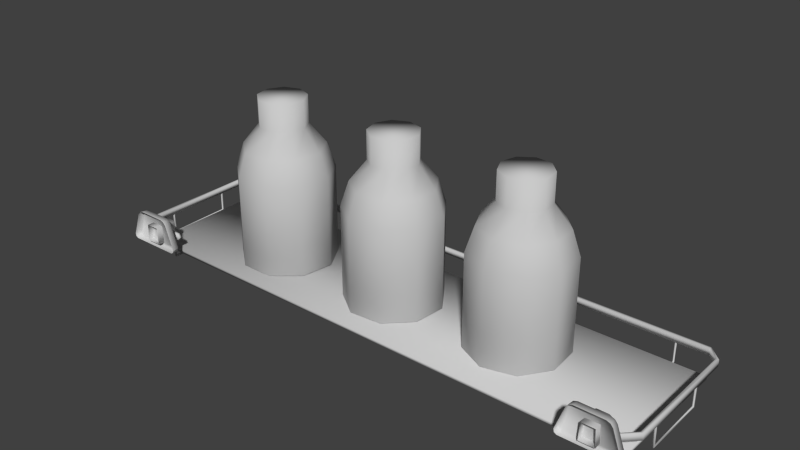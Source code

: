 # Source: BathroomDeco.blend  (saved by Blender 2.73.0; exported with 4.5.12 LTS)
import bpy
from mathutils import Matrix  # noqa: F401  (used for matrix-valued properties, if any)

bpy.ops.wm.read_factory_settings(use_empty=True)
scene = bpy.context.scene
scene.name = 'Scene'

# ---- collections
col_collection_1 = bpy.data.collections.new('Collection 1'); scene.collection.children.link(col_collection_1)

# ---- materials (node trees are filled in below, after node groups)
mat_material__88_006 = bpy.data.materials.new('Material #88.006')
mat_material__88_006.alpha_threshold = 0.0
mat_material__88_006.use_transparent_shadow = False
mat_material__88_006.diffuse_color = (0.588, 0.588, 0.588, 1.0)
mat_material__88_006.specular_color = (0.9, 0.9, 0.9)
mat_material__88_006.roughness = 0.5
mat_material__88_006.specular_intensity = 0.0
mat_material__88_000 = bpy.data.materials.new('Material #88.000')
mat_material__88_000.alpha_threshold = 0.0
mat_material__88_000.use_transparent_shadow = False
mat_material__88_000.diffuse_color = (0.588, 0.588, 0.588, 1.0)
mat_material__88_000.specular_color = (0.9, 0.9, 0.9)
mat_material__88_000.roughness = 0.5
mat_material__88_000.specular_intensity = 0.0
mat_material__88_001 = bpy.data.materials.new('Material #88.001')
mat_material__88_001.alpha_threshold = 0.0
mat_material__88_001.use_transparent_shadow = False
mat_material__88_001.diffuse_color = (0.588, 0.588, 0.588, 1.0)
mat_material__88_001.specular_color = (0.9, 0.9, 0.9)
mat_material__88_001.roughness = 0.5
mat_material__88_001.specular_intensity = 0.0
mat_material__88_002 = bpy.data.materials.new('Material #88.002')
mat_material__88_002.alpha_threshold = 0.0
mat_material__88_002.use_transparent_shadow = False
mat_material__88_002.diffuse_color = (0.588, 0.588, 0.588, 1.0)
mat_material__88_002.specular_color = (0.9, 0.9, 0.9)
mat_material__88_002.roughness = 0.5
mat_material__88_002.specular_intensity = 0.0

# ---- material node trees

# ---- world
world_world = bpy.data.worlds.new('World'); scene.world = world_world
world_world.color = (0.05088, 0.05088, 0.05088)
world_world.use_sun_shadow = False
world_world.sun_shadow_jitter_overblur = 0.0
world_world.cycles.sampling_method = 'MANUAL'
world_world.cycles.sample_map_resolution = 256

# ---- meshes
me_untitled_061 = bpy.data.meshes.new('Untitled.061')
me_untitled_061.from_pydata([(10.05, -2.922, -1.178), (10.17, -2.922, -1.02), (9.861, -2.922, -0.1597), (9.635, -2.922, -0.001073), (8.641, -2.922, -0.001075), (8.414, -2.922, -0.1598), (8.108, -2.922, -1.02), (8.225, -2.922, -1.178), (10.06, -3.161, -1.179), (10.17, -3.161, -1.019), (9.864, -3.161, -0.1581), (9.637, -3.161, 0.001758), (8.638, -3.161, 0.001758), (8.412, -3.161, -0.1581), (8.105, -3.161, -1.019), (8.217, -3.161, -1.179), (9.403, -2.388, -1.043), (9.403, -2.388, -0.4445), (9.335, -2.388, -0.3989), (8.928, -2.388, -0.3989), (8.86, -2.388, -0.4445), (8.86, -2.388, -1.045), (9.403, -3.161, -1.043), (9.369, -3.161, -0.4217), (8.894, -3.161, -0.4217), (8.86, -3.161, -1.045), (9.808, 2.746, -0.9147), (10.28, 2.276, -0.9147), (10.28, -2.202, -0.9147), (9.808, -2.672, -0.9147), (8.468, -2.672, -0.9147), (9.805, 2.646, -0.673), (10.18, 2.273, -0.673), (10.18, -2.199, -0.673), (9.805, -2.572, -0.673), (8.468, -2.572, -0.673), (9.808, 2.746, -0.673), (10.28, 2.276, -0.673), (10.28, -2.202, -0.673), (9.808, -2.672, -0.673), (8.468, -2.672, -0.673), (9.805, 2.646, -0.9147), (10.18, 2.273, -0.9147), (10.18, -2.199, -0.9147), (9.805, -2.572, -0.9147), (8.468, -2.572, -0.9147), (-9.32, 2.746, -0.9147), (-9.79, 2.276, -0.9147), (-9.79, -2.202, -0.9147), (-9.32, -2.672, -0.9147), (-7.98, -2.672, -0.9147), (-9.317, 2.646, -0.673), (-9.69, 2.273, -0.673), (-9.69, -2.199, -0.673), (-9.317, -2.572, -0.673), (-7.98, -2.572, -0.673), (-9.317, 2.646, -0.9147), (-9.69, 2.273, -0.9147), (-9.69, -2.199, -0.9147), (-9.317, -2.572, -0.9147), (-7.98, -2.572, -0.9147), (-7.98, -2.672, -0.673), (-9.32, -2.672, -0.673), (-9.79, -2.202, -0.673), (-9.79, 2.276, -0.673), (-9.32, 2.746, -0.673), (10.22, -1.418, -0.8908), (10.26, -1.39, -0.8908), (10.25, -1.345, -0.8908), (10.2, -1.345, -0.8908), (10.19, -1.39, -0.8908), (10.22, 1.028, -0.8781), (10.26, 1.0, -0.8781), (10.25, 0.9556, -0.8781), (10.2, 0.9556, -0.8781), (10.19, 1.0, -0.8781), (-9.738, -1.418, -0.8908), (-9.7, -1.39, -0.8908), (-9.714, -1.345, -0.8908), (-9.761, -1.345, -0.8908), (-9.776, -1.39, -0.8908), (-9.738, 1.028, -0.8781), (-9.7, 1.0, -0.8781), (-9.714, 0.9556, -0.8781), (-9.761, 0.9556, -0.8781), (-9.776, 1.0, -0.8781), (-8.188, -2.635, -0.8908), (-8.202, -2.59, -0.8908), (-8.249, -2.59, -0.8908), (-8.264, -2.635, -0.8908), (-8.188, 2.711, -0.8781), (-8.202, 2.666, -0.8781), (-8.249, 2.666, -0.8781), (-8.264, 2.711, -0.8781), (8.751, -2.635, -0.8908), (8.736, -2.59, -0.8908), (8.689, -2.59, -0.8908), (8.675, -2.635, -0.8908), (8.751, 2.711, -0.8781), (8.736, 2.666, -0.8781), (8.689, 2.666, -0.8781), (8.675, 2.711, -0.8781), (9.939, 2.416, -1.476), (-9.492, 2.416, -1.476), (-9.453, -2.408, -1.476), (9.9, -2.408, -1.476), (9.9, -2.408, -1.596), (-9.453, -2.408, -1.596), (-9.492, 2.416, -1.596), (9.939, 2.416, -1.596), (10.15, -3.161, -1.126), (10.15, -2.922, -1.126), (8.123, -3.161, -1.126), (8.127, -2.922, -1.126), (-9.622, -2.922, -1.178), (-9.74, -2.922, -1.02), (-9.434, -2.922, -0.1598), (-9.207, -2.922, -0.001075), (-8.213, -2.922, -0.001073), (-7.986, -2.922, -0.1597), (-7.68, -2.922, -1.02), (-7.798, -2.922, -1.178), (-7.789, -3.161, -1.179), (-7.699, -2.922, -1.126), (-7.695, -3.161, -1.126), (-7.677, -3.161, -1.019), (-7.984, -3.161, -0.1581), (-8.21, -3.161, 0.001758), (-9.209, -3.161, 0.001758), (-9.436, -3.161, -0.1581), (-9.743, -3.161, -1.019), (-9.721, -2.922, -1.126), (-9.724, -3.161, -1.126), (-9.63, -3.161, -1.179), (-8.444, -3.161, -1.043), (-8.444, -2.388, -1.043), (-8.445, -2.388, -0.4445), (-8.512, -2.388, -0.3989), (-8.479, -3.161, -0.4217), (-8.919, -2.388, -0.3989), (-8.987, -2.388, -0.4445), (-8.953, -3.161, -0.4217), (-8.988, -2.388, -1.045), (-8.988, -3.161, -1.045), (8.374, -2.672, -0.7938), (8.374, -2.571, -0.7938), (-7.886, -2.672, -0.7938), (-7.886, -2.571, -0.7938), (9.772, -2.922, -0.04736), (9.774, -3.161, -0.04536), (8.504, -2.922, -0.04738), (8.502, -3.161, -0.04536), (-8.076, -2.922, -0.04736), (-8.074, -3.161, -0.04536), (-9.344, -2.922, -0.04738), (-9.346, -3.161, -0.04536), (10.22, -1.418, -1.687), (10.26, -1.39, -1.66), (10.25, -1.345, -1.615), (10.2, -1.345, -1.615), (10.19, -1.39, -1.66), (-9.738, -1.418, -1.687), (-9.7, -1.39, -1.66), (-9.714, -1.345, -1.615), (-9.761, -1.345, -1.615), (-9.776, -1.39, -1.66), (-8.188, -2.635, -1.66), (-8.202, -2.59, -1.615), (-8.249, -2.59, -1.615), (-8.264, -2.635, -1.66), (8.751, -2.635, -1.66), (8.736, -2.59, -1.615), (8.689, -2.59, -1.615), (8.675, -2.635, -1.66), (10.22, 1.028, -1.688), (10.26, 1.0, -1.66), (10.25, 0.9555, -1.615), (10.2, 0.9555, -1.615), (10.19, 1.0, -1.66), (-9.738, 1.028, -1.688), (-9.7, 1.0, -1.66), (-9.714, 0.9555, -1.615), (-9.761, 0.9555, -1.615), (-9.776, 1.0, -1.66), (-8.188, 2.711, -1.66), (-8.202, 2.666, -1.615), (-8.249, 2.666, -1.615), (-8.264, 2.711, -1.66), (8.751, 2.711, -1.66), (8.736, 2.666, -1.615), (8.689, 2.666, -1.615), (8.675, 2.711, -1.66)], [], [(5, 150, 4), (5, 4, 3), (3, 148, 2), (3, 2, 1), (5, 3, 1), (1, 111, 0), (1, 0, 7), (5, 1, 7), (7, 113, 6), (5, 7, 6), (110, 8, 0), (0, 111, 110), (2, 10, 9), (9, 1, 2), (10, 2, 148), (148, 149, 10), (4, 12, 11), (11, 3, 4), (12, 4, 150), (150, 151, 12), (6, 14, 13), (13, 5, 6), (112, 14, 6), (6, 113, 112), (0, 8, 15), (15, 7, 0), (23, 22, 16), (16, 17, 23), (17, 18, 23), (24, 23, 18), (18, 19, 24), (19, 20, 24), (25, 24, 20), (20, 21, 25), (18, 17, 16), (18, 16, 21), (18, 21, 20), (18, 20, 19), (25, 21, 16), (16, 22, 25), (37, 27, 26), (26, 36, 37), (38, 28, 27), (27, 37, 38), (39, 29, 28), (28, 38, 39), (29, 39, 40), (29, 40, 144), (29, 144, 30), (42, 32, 31), (31, 41, 42), (42, 43, 33), (33, 32, 42), (44, 34, 33), (33, 43, 44), (44, 45, 145), (44, 145, 35), (44, 35, 34), (41, 26, 27), (27, 42, 41), (42, 27, 28), (28, 43, 42), (44, 43, 28), (28, 29, 44), (44, 29, 30), (30, 45, 44), (35, 40, 39), (39, 34, 35), (39, 38, 33), (33, 34, 39), (33, 38, 37), (37, 32, 33), (32, 37, 36), (36, 31, 32), (31, 36, 65), (65, 51, 31), (40, 35, 145), (145, 144, 40), (56, 46, 26), (26, 41, 56), (46, 65, 36), (36, 26, 46), (46, 47, 64), (64, 65, 46), (47, 48, 63), (63, 64, 47), (48, 49, 62), (62, 63, 48), (49, 50, 146), (49, 146, 61), (49, 61, 62), (51, 52, 57), (57, 56, 51), (57, 52, 53), (53, 58, 57), (58, 53, 54), (54, 59, 58), (59, 54, 55), (59, 55, 147), (59, 147, 60), (47, 46, 56), (56, 57, 47), (57, 58, 48), (48, 47, 57), (49, 48, 58), (58, 59, 49), (59, 60, 50), (50, 49, 59), (55, 54, 62), (62, 61, 55), (63, 62, 54), (54, 53, 63), (53, 52, 64), (64, 63, 53), (65, 64, 52), (52, 51, 65), (147, 55, 61), (61, 146, 147), (41, 31, 51), (51, 56, 41), (157, 67, 66), (66, 156, 157), (158, 68, 67), (67, 157, 158), (159, 69, 68), (68, 158, 159), (160, 70, 69), (69, 159, 160), (156, 66, 70), (70, 160, 156), (77, 76, 161), (161, 162, 77), (78, 77, 162), (162, 163, 78), (79, 78, 163), (163, 164, 79), (165, 80, 79), (79, 164, 165), (161, 76, 80), (80, 165, 161), (86, 89, 169), (169, 166, 86), (87, 86, 166), (166, 167, 87), (88, 87, 167), (167, 168, 88), (169, 89, 88), (88, 168, 169), (94, 97, 173), (173, 170, 94), (95, 94, 170), (170, 171, 95), (96, 95, 171), (171, 172, 96), (173, 97, 96), (96, 172, 173), (104, 105, 102), (102, 103, 104), (106, 107, 108), (108, 109, 106), (106, 109, 102), (102, 105, 106), (107, 106, 105), (105, 104, 107), (104, 103, 108), (108, 107, 104), (103, 102, 109), (109, 108, 103), (110, 111, 1), (1, 9, 110), (112, 113, 7), (7, 15, 112), (116, 154, 117), (116, 117, 118), (118, 152, 119), (118, 119, 120), (116, 118, 120), (120, 123, 121), (120, 121, 114), (116, 120, 114), (114, 131, 115), (116, 114, 115), (124, 122, 121), (121, 123, 124), (119, 126, 125), (125, 120, 119), (126, 119, 152), (152, 153, 126), (117, 128, 127), (127, 118, 117), (117, 154, 155), (155, 128, 117), (115, 130, 129), (129, 116, 115), (132, 130, 115), (115, 131, 132), (121, 122, 133), (133, 114, 121), (138, 134, 135), (135, 136, 138), (136, 137, 138), (141, 138, 137), (137, 139, 141), (139, 140, 141), (143, 141, 140), (140, 142, 143), (137, 136, 135), (137, 135, 142), (137, 142, 140), (137, 140, 139), (143, 142, 135), (135, 134, 143), (124, 123, 120), (120, 125, 124), (132, 131, 114), (114, 133, 132), (144, 145, 45), (45, 30, 144), (147, 146, 50), (50, 60, 147), (3, 11, 149), (149, 148, 3), (5, 13, 151), (151, 150, 5), (118, 127, 153), (153, 152, 118), (116, 129, 155), (155, 154, 116), (157, 156, 174), (174, 175, 157), (158, 157, 175), (175, 176, 158), (159, 158, 176), (176, 177, 159), (178, 160, 159), (159, 177, 178), (156, 160, 178), (178, 174, 156), (162, 161, 179), (179, 180, 162), (163, 162, 180), (180, 181, 163), (164, 163, 181), (181, 182, 164), (183, 165, 164), (164, 182, 183), (161, 165, 183), (183, 179, 161), (166, 169, 187), (187, 184, 166), (167, 166, 184), (184, 185, 167), (168, 167, 185), (185, 186, 168), (187, 169, 168), (168, 186, 187), (170, 173, 191), (191, 188, 170), (171, 170, 188), (188, 189, 171), (172, 171, 189), (189, 190, 172), (191, 173, 172), (172, 190, 191), (72, 175, 174), (174, 71, 72), (73, 176, 175), (175, 72, 73), (177, 176, 73), (73, 74, 177), (178, 177, 74), (74, 75, 178), (174, 178, 75), (75, 71, 174), (82, 180, 179), (179, 81, 82), (83, 181, 180), (180, 82, 83), (182, 181, 83), (83, 84, 182), (183, 182, 84), (84, 85, 183), (179, 183, 85), (85, 81, 179), (187, 93, 90), (90, 184, 187), (91, 185, 184), (184, 90, 91), (186, 185, 91), (91, 92, 186), (187, 186, 92), (92, 93, 187), (191, 101, 98), (98, 188, 191), (99, 189, 188), (188, 98, 99), (190, 189, 99), (99, 100, 190), (191, 190, 100), (100, 101, 191)])
me_untitled_061.polygons.foreach_set('use_smooth', [True] * 300)
_uv = me_untitled_061.uv_layers.new(name='UVChannel_1')
_uv.uv.foreach_set('vector', [0.3104, 0.3056, 0.3173, 0.3143, 0.3279, 0.3178, 0.3104, 0.3056, 0.3279, 0.3178, 0.4046, 0.3178, 0.4046, 0.3178, 0.4152, 0.3143, 0.4221, 0.3056, 0.4046, 0.3178, 0.4221, 0.3056, 0.4458, 0.2391, 0.3104, 0.3056, 0.4046, 0.3178, 0.4458, 0.2391, 0.4458, 0.2391, 0.4443, 0.231, 0.4364, 0.2268, 0.4458, 0.2391, 0.4364, 0.2268, 0.2961, 0.2268, 0.3104, 0.3056, 0.4458, 0.2391, 0.2961, 0.2268, 0.2961, 0.2268, 0.2882, 0.231, 0.2867, 0.2391, 0.3104, 0.3056, 0.2961, 0.2268, 0.2867, 0.2391, 0.4415, 0.2076, 0.4365, 0.2076, 0.4364, 0.2268, 0.4364, 0.2268, 0.4415, 0.2268, 0.4415, 0.2076, 0.506, 0.2268, 0.506, 0.2076, 0.4478, 0.2076, 0.4478, 0.2076, 0.4478, 0.2268, 0.506, 0.2268, 0.506, 0.2076, 0.506, 0.2268, 0.497, 0.2268, 0.497, 0.2268, 0.497, 0.2076, 0.506, 0.2076, 0.4218, 0.2268, 0.4218, 0.2076, 0.4883, 0.2076, 0.4883, 0.2076, 0.4883, 0.2268, 0.4218, 0.2268, 0.4218, 0.2076, 0.4218, 0.2268, 0.4131, 0.2268, 0.4131, 0.2268, 0.4131, 0.2076, 0.4218, 0.2076, 0.3459, 0.2268, 0.346, 0.2076, 0.4041, 0.2076, 0.4041, 0.2076, 0.4041, 0.2268, 0.3459, 0.2268, 0.291, 0.2076, 0.2847, 0.2076, 0.2847, 0.2268, 0.2847, 0.2268, 0.2911, 0.2268, 0.291, 0.2076, 0.4364, 0.2268, 0.4365, 0.2076, 0.296, 0.2076, 0.296, 0.2076, 0.2961, 0.2268, 0.4364, 0.2268, 0.4761, 0.253, 0.4761, 0.3017, 0.5456, 0.3017, 0.5456, 0.3017, 0.5456, 0.2497, 0.4761, 0.253, 0.5456, 0.2497, 0.5456, 0.2563, 0.4761, 0.253, 0.4761, 0.2947, 0.4761, 0.253, 0.5456, 0.2563, 0.5456, 0.2563, 0.5456, 0.2914, 0.4761, 0.2947, 0.5456, 0.2914, 0.5456, 0.298, 0.4761, 0.2947, 0.4761, 0.3499, 0.4761, 0.2947, 0.5456, 0.298, 0.5456, 0.298, 0.5456, 0.3499, 0.4761, 0.3499, 0.5515, 0.2458, 0.5456, 0.2497, 0.5456, 0.3017, 0.5515, 0.2458, 0.5456, 0.3017, 0.5937, 0.3017, 0.5515, 0.2458, 0.5937, 0.3017, 0.5937, 0.2486, 0.5515, 0.2458, 0.5937, 0.2486, 0.5891, 0.2458, 0.4761, 0.3452, 0.5456, 0.3452, 0.5456, 0.3017, 0.5456, 0.3017, 0.4761, 0.3017, 0.4761, 0.3452, 0.03197, 0.9546, 0.0201, 0.9546, 0.0201, 0.9782, 0.0201, 0.9782, 0.03193, 0.9782, 0.03197, 0.9546, 0.02013, 0.7416, 0.03187, 0.7416, 0.03197, 0.9546, 0.03197, 0.9546, 0.0201, 0.9546, 0.02013, 0.7416, 0.05543, 0.9546, 0.04364, 0.9546, 0.04364, 0.9782, 0.04364, 0.9782, 0.05542, 0.9782, 0.05543, 0.9546, 0.04364, 0.9546, 0.05543, 0.9546, 0.05543, 0.8935, 0.04364, 0.9546, 0.05543, 0.8935, 0.04953, 0.8935, 0.04364, 0.9546, 0.04953, 0.8935, 0.04364, 0.8935, 0.004058, 0.9546, 0.01427, 0.9546, 0.01427, 0.9782, 0.01427, 0.9782, 0.004058, 0.9782, 0.004058, 0.9546, 0.004058, 0.9546, 0.004058, 0.7416, 0.01427, 0.7416, 0.01427, 0.7416, 0.01427, 0.9546, 0.004058, 0.9546, 0.07392, 0.9546, 0.06132, 0.9546, 0.06132, 0.9782, 0.06132, 0.9782, 0.07391, 0.9782, 0.07392, 0.9546, 0.07392, 0.9546, 0.07392, 0.8935, 0.06762, 0.8935, 0.07392, 0.9546, 0.06762, 0.8935, 0.06132, 0.8935, 0.07392, 0.9546, 0.06132, 0.8935, 0.06132, 0.9546, 0.03764, 0.9782, 0.03193, 0.9782, 0.03197, 0.9546, 0.03197, 0.9546, 0.03777, 0.9546, 0.03764, 0.9782, 0.03777, 0.9546, 0.03197, 0.9546, 0.03187, 0.7416, 0.03187, 0.7416, 0.03777, 0.7416, 0.03777, 0.9546, 0.03777, 0.9546, 0.03764, 0.9782, 0.04364, 0.9782, 0.04364, 0.9782, 0.04364, 0.9546, 0.03777, 0.9546, 0.03777, 0.9546, 0.04364, 0.9546, 0.04364, 0.8935, 0.04364, 0.8935, 0.03777, 0.8935, 0.03777, 0.9546, 0.06132, 0.8935, 0.05543, 0.8935, 0.05543, 0.9546, 0.05543, 0.9546, 0.06132, 0.9546, 0.06132, 0.8935, 0.05543, 0.9546, 0.05542, 0.9782, 0.06132, 0.9782, 0.06132, 0.9782, 0.06132, 0.9546, 0.05543, 0.9546, 0.01427, 0.7416, 0.02013, 0.7416, 0.0201, 0.9546, 0.0201, 0.9546, 0.01427, 0.9546, 0.01427, 0.7416, 0.01427, 0.9546, 0.0201, 0.9546, 0.0201, 0.9782, 0.0201, 0.9782, 0.01427, 0.9782, 0.01427, 0.9546, 0.04986, 0.2169, 0.05587, 0.2169, 0.05587, 0.8015, 0.05587, 0.8015, 0.04986, 0.8015, 0.04986, 0.2169, 0.05543, 0.8935, 0.06132, 0.8935, 0.06133, 0.8865, 0.06133, 0.8865, 0.05543, 0.8865, 0.05543, 0.8935, 0.07392, 0.8015, 0.06787, 0.8015, 0.06787, 0.2169, 0.06787, 0.2169, 0.07392, 0.2169, 0.07392, 0.8015, 0.06787, 0.8015, 0.05587, 0.8015, 0.05587, 0.2169, 0.05587, 0.2169, 0.06787, 0.2169, 0.06787, 0.8015, 0.03193, 0.9782, 0.03197, 0.9546, 0.0201, 0.9546, 0.0201, 0.9546, 0.0201, 0.9782, 0.03193, 0.9782, 0.03197, 0.9546, 0.03187, 0.7416, 0.02013, 0.7416, 0.02013, 0.7416, 0.0201, 0.9546, 0.03197, 0.9546, 0.04364, 0.9782, 0.04364, 0.9546, 0.05543, 0.9546, 0.05543, 0.9546, 0.05542, 0.9782, 0.04364, 0.9782, 0.04364, 0.9546, 0.04364, 0.8935, 0.04953, 0.8935, 0.04364, 0.9546, 0.04953, 0.8935, 0.05543, 0.8935, 0.04364, 0.9546, 0.05543, 0.8935, 0.05543, 0.9546, 0.01427, 0.9782, 0.01427, 0.9546, 0.004058, 0.9546, 0.004058, 0.9546, 0.004058, 0.9782, 0.01427, 0.9782, 0.004058, 0.9546, 0.01427, 0.9546, 0.01427, 0.7416, 0.01427, 0.7416, 0.004058, 0.7416, 0.004058, 0.9546, 0.07391, 0.9782, 0.06132, 0.9782, 0.06132, 0.9546, 0.06132, 0.9546, 0.07392, 0.9546, 0.07391, 0.9782, 0.07392, 0.9546, 0.06132, 0.9546, 0.06132, 0.8935, 0.07392, 0.9546, 0.06132, 0.8935, 0.06762, 0.8935, 0.07392, 0.9546, 0.06762, 0.8935, 0.07392, 0.8935, 0.03197, 0.9546, 0.03193, 0.9782, 0.03764, 0.9782, 0.03764, 0.9782, 0.03777, 0.9546, 0.03197, 0.9546, 0.03777, 0.9546, 0.03777, 0.7416, 0.03187, 0.7416, 0.03187, 0.7416, 0.03197, 0.9546, 0.03777, 0.9546, 0.04364, 0.9546, 0.04364, 0.9782, 0.03764, 0.9782, 0.03764, 0.9782, 0.03777, 0.9546, 0.04364, 0.9546, 0.03777, 0.9546, 0.03777, 0.8935, 0.04364, 0.8935, 0.04364, 0.8935, 0.04364, 0.9546, 0.03777, 0.9546, 0.06132, 0.8935, 0.06132, 0.9546, 0.05543, 0.9546, 0.05543, 0.9546, 0.05543, 0.8935, 0.06132, 0.8935, 0.05542, 0.9782, 0.05543, 0.9546, 0.06132, 0.9546, 0.06132, 0.9546, 0.06132, 0.9782, 0.05542, 0.9782, 0.01427, 0.7416, 0.01427, 0.9546, 0.0201, 0.9546, 0.0201, 0.9546, 0.02013, 0.7416, 0.01427, 0.7416, 0.0201, 0.9782, 0.0201, 0.9546, 0.01427, 0.9546, 0.01427, 0.9546, 0.01427, 0.9782, 0.0201, 0.9782, 0.06133, 0.8865, 0.06132, 0.8935, 0.05543, 0.8935, 0.05543, 0.8935, 0.05543, 0.8865, 0.06133, 0.8865, 0.03777, 0.2169, 0.04986, 0.2169, 0.04986, 0.8015, 0.04986, 0.8015, 0.03777, 0.8015, 0.03777, 0.2169, 0.01079, 0.3088, 0.0108, 0.2075, 0.004058, 0.2075, 0.004058, 0.2075, 0.004058, 0.3088, 0.01079, 0.3088, 0.01753, 0.3088, 0.01754, 0.2075, 0.0108, 0.2075, 0.0108, 0.2075, 0.01079, 0.3088, 0.01753, 0.3088, 0.02426, 0.3088, 0.02428, 0.2075, 0.01754, 0.2075, 0.01754, 0.2075, 0.01753, 0.3088, 0.02426, 0.3088, 0.031, 0.3088, 0.03102, 0.2075, 0.02428, 0.2075, 0.02428, 0.2075, 0.02426, 0.3088, 0.031, 0.3088, 0.03773, 0.3088, 0.03777, 0.2075, 0.03102, 0.2075, 0.03102, 0.2075, 0.031, 0.3088, 0.03773, 0.3088, 0.0108, 0.2075, 0.004058, 0.2075, 0.004058, 0.3088, 0.004058, 0.3088, 0.01079, 0.3088, 0.0108, 0.2075, 0.01754, 0.2075, 0.0108, 0.2075, 0.01079, 0.3088, 0.01079, 0.3088, 0.01753, 0.3088, 0.01754, 0.2075, 0.02428, 0.2075, 0.01754, 0.2075, 0.01753, 0.3088, 0.01753, 0.3088, 0.02426, 0.3088, 0.02428, 0.2075, 0.031, 0.3088, 0.03102, 0.2075, 0.02428, 0.2075, 0.02428, 0.2075, 0.02426, 0.3088, 0.031, 0.3088, 0.03773, 0.3088, 0.03777, 0.2075, 0.03102, 0.2075, 0.03102, 0.2075, 0.031, 0.3088, 0.03773, 0.3088, 0.08073, 0.2075, 0.07181, 0.2075, 0.07181, 0.3052, 0.07181, 0.3052, 0.08073, 0.3088, 0.08073, 0.2075, 0.08726, 0.2075, 0.08073, 0.2075, 0.08073, 0.3088, 0.08073, 0.3088, 0.08726, 0.3088, 0.08726, 0.2075, 0.09379, 0.2075, 0.08726, 0.2075, 0.08726, 0.3088, 0.08726, 0.3088, 0.09379, 0.3088, 0.09379, 0.2075, 0.1003, 0.3088, 0.1003, 0.2075, 0.09379, 0.2075, 0.09379, 0.2075, 0.09379, 0.3088, 0.1003, 0.3088, 0.08073, 0.2075, 0.07181, 0.2075, 0.07181, 0.3052, 0.07181, 0.3052, 0.08073, 0.3088, 0.08073, 0.2075, 0.08726, 0.2075, 0.08073, 0.2075, 0.08073, 0.3088, 0.08073, 0.3088, 0.08726, 0.3088, 0.08726, 0.2075, 0.09379, 0.2075, 0.08726, 0.2075, 0.08726, 0.3088, 0.08726, 0.3088, 0.09379, 0.3088, 0.09379, 0.2075, 0.1003, 0.3088, 0.1003, 0.2075, 0.09379, 0.2075, 0.09379, 0.2075, 0.09379, 0.3088, 0.1003, 0.3088, 0.2627, 0.7778, 0.2627, 0.2154, 0.1224, 0.2142, 0.1224, 0.2142, 0.1224, 0.779, 0.2627, 0.7778, 0.1213, 0.7778, 0.1213, 0.2154, 0.2615, 0.2142, 0.2615, 0.2142, 0.2615, 0.779, 0.1213, 0.7778, 0.1213, 0.779, 0.2615, 0.779, 0.2615, 0.7825, 0.2615, 0.7825, 0.1213, 0.7825, 0.1213, 0.779, 0.1213, 0.2154, 0.1213, 0.7778, 0.1178, 0.7778, 0.1178, 0.7778, 0.1178, 0.2154, 0.1213, 0.2154, 0.2627, 0.779, 0.1224, 0.779, 0.1224, 0.7825, 0.1224, 0.7825, 0.2627, 0.7825, 0.2627, 0.779, 0.1213, 0.779, 0.1213, 0.2142, 0.1178, 0.2142, 0.1178, 0.2142, 0.1178, 0.779, 0.1213, 0.779, 0.4415, 0.2076, 0.4415, 0.2268, 0.4478, 0.2268, 0.4478, 0.2268, 0.4478, 0.2076, 0.4415, 0.2076, 0.291, 0.2076, 0.2911, 0.2268, 0.2961, 0.2268, 0.2961, 0.2268, 0.296, 0.2076, 0.291, 0.2076, 0.3104, 0.3056, 0.3173, 0.3143, 0.3279, 0.3178, 0.3104, 0.3056, 0.3279, 0.3178, 0.4046, 0.3178, 0.4046, 0.3178, 0.4152, 0.3143, 0.4221, 0.3056, 0.4046, 0.3178, 0.4221, 0.3056, 0.4458, 0.2391, 0.3104, 0.3056, 0.4046, 0.3178, 0.4458, 0.2391, 0.4458, 0.2391, 0.4443, 0.231, 0.4364, 0.2268, 0.4458, 0.2391, 0.4364, 0.2268, 0.2961, 0.2268, 0.3104, 0.3056, 0.4458, 0.2391, 0.2961, 0.2268, 0.2961, 0.2268, 0.2882, 0.231, 0.2867, 0.2391, 0.3104, 0.3056, 0.2961, 0.2268, 0.2867, 0.2391, 0.4415, 0.2076, 0.4365, 0.2076, 0.4364, 0.2268, 0.4364, 0.2268, 0.4415, 0.2268, 0.4415, 0.2076, 0.506, 0.2268, 0.506, 0.2076, 0.4478, 0.2076, 0.4478, 0.2076, 0.4478, 0.2268, 0.506, 0.2268, 0.506, 0.2076, 0.506, 0.2268, 0.497, 0.2268, 0.497, 0.2268, 0.497, 0.2076, 0.506, 0.2076, 0.4218, 0.2268, 0.4218, 0.2076, 0.4883, 0.2076, 0.4883, 0.2076, 0.4883, 0.2268, 0.4218, 0.2268, 0.4218, 0.2268, 0.4131, 0.2268, 0.4131, 0.2076, 0.4131, 0.2076, 0.4218, 0.2076, 0.4218, 0.2268, 0.3459, 0.2268, 0.346, 0.2076, 0.4041, 0.2076, 0.4041, 0.2076, 0.4041, 0.2268, 0.3459, 0.2268, 0.291, 0.2076, 0.2847, 0.2076, 0.2847, 0.2268, 0.2847, 0.2268, 0.2911, 0.2268, 0.291, 0.2076, 0.4364, 0.2268, 0.4365, 0.2076, 0.296, 0.2076, 0.296, 0.2076, 0.2961, 0.2268, 0.4364, 0.2268, 0.4761, 0.253, 0.4761, 0.3017, 0.5456, 0.3017, 0.5456, 0.3017, 0.5456, 0.2497, 0.4761, 0.253, 0.5456, 0.2497, 0.5456, 0.2563, 0.4761, 0.253, 0.4761, 0.2947, 0.4761, 0.253, 0.5456, 0.2563, 0.5456, 0.2563, 0.5456, 0.2914, 0.4761, 0.2947, 0.5456, 0.2914, 0.5456, 0.298, 0.4761, 0.2947, 0.4761, 0.3499, 0.4761, 0.2947, 0.5456, 0.298, 0.5456, 0.298, 0.5456, 0.3499, 0.4761, 0.3499, 0.5515, 0.2458, 0.5456, 0.2497, 0.5456, 0.3017, 0.5515, 0.2458, 0.5456, 0.3017, 0.5937, 0.3017, 0.5515, 0.2458, 0.5937, 0.3017, 0.5937, 0.2486, 0.5515, 0.2458, 0.5937, 0.2486, 0.5891, 0.2458, 0.4761, 0.3452, 0.5456, 0.3452, 0.5456, 0.3017, 0.5456, 0.3017, 0.4761, 0.3017, 0.4761, 0.3452, 0.4415, 0.2076, 0.4415, 0.2268, 0.4478, 0.2268, 0.4478, 0.2268, 0.4478, 0.2076, 0.4415, 0.2076, 0.291, 0.2076, 0.2911, 0.2268, 0.2961, 0.2268, 0.2961, 0.2268, 0.296, 0.2076, 0.291, 0.2076, 0.05543, 0.8865, 0.06133, 0.8865, 0.06135, 0.8795, 0.06135, 0.8795, 0.05544, 0.8795, 0.05543, 0.8865, 0.06133, 0.8865, 0.05543, 0.8865, 0.05544, 0.8795, 0.05544, 0.8795, 0.06135, 0.8795, 0.06133, 0.8865, 0.4883, 0.2268, 0.4883, 0.2076, 0.497, 0.2076, 0.497, 0.2076, 0.497, 0.2268, 0.4883, 0.2268, 0.4041, 0.2268, 0.4041, 0.2076, 0.4131, 0.2076, 0.4131, 0.2076, 0.4131, 0.2268, 0.4041, 0.2268, 0.4883, 0.2268, 0.4883, 0.2076, 0.497, 0.2076, 0.497, 0.2076, 0.497, 0.2268, 0.4883, 0.2268, 0.4041, 0.2268, 0.4041, 0.2076, 0.4131, 0.2076, 0.4131, 0.2076, 0.4131, 0.2268, 0.4041, 0.2268, 0.01079, 0.3088, 0.004058, 0.3088, 0.004058, 0.6293, 0.004058, 0.6293, 0.0108, 0.6293, 0.01079, 0.3088, 0.01753, 0.3088, 0.01079, 0.3088, 0.0108, 0.6293, 0.0108, 0.6293, 0.01754, 0.6293, 0.01753, 0.3088, 0.02426, 0.3088, 0.01753, 0.3088, 0.01754, 0.6293, 0.01754, 0.6293, 0.02428, 0.6293, 0.02426, 0.3088, 0.03102, 0.6293, 0.031, 0.3088, 0.02426, 0.3088, 0.02426, 0.3088, 0.02428, 0.6293, 0.03102, 0.6293, 0.03773, 0.3088, 0.031, 0.3088, 0.03102, 0.6293, 0.03102, 0.6293, 0.03777, 0.6293, 0.03773, 0.3088, 0.01079, 0.3088, 0.004058, 0.3088, 0.004058, 0.6293, 0.004058, 0.6293, 0.0108, 0.6293, 0.01079, 0.3088, 0.01753, 0.3088, 0.01079, 0.3088, 0.0108, 0.6293, 0.0108, 0.6293, 0.01754, 0.6293, 0.01753, 0.3088, 0.02426, 0.3088, 0.01753, 0.3088, 0.01754, 0.6293, 0.01754, 0.6293, 0.02428, 0.6293, 0.02426, 0.3088, 0.03102, 0.6293, 0.031, 0.3088, 0.02426, 0.3088, 0.02426, 0.3088, 0.02428, 0.6293, 0.03102, 0.6293, 0.03773, 0.3088, 0.031, 0.3088, 0.03102, 0.6293, 0.03102, 0.6293, 0.03777, 0.6293, 0.03773, 0.3088, 0.1089, 0.3108, 0.1003, 0.3088, 0.1003, 0.8809, 0.1003, 0.8809, 0.1089, 0.8771, 0.1089, 0.3108, 0.08726, 0.3088, 0.08073, 0.3088, 0.08073, 0.8809, 0.08073, 0.8809, 0.08726, 0.8809, 0.08726, 0.3088, 0.09379, 0.3088, 0.08726, 0.3088, 0.08726, 0.8809, 0.08726, 0.8809, 0.09379, 0.8809, 0.09379, 0.3088, 0.1003, 0.8809, 0.1003, 0.3088, 0.09379, 0.3088, 0.09379, 0.3088, 0.09379, 0.8809, 0.1003, 0.8809, 0.1089, 0.3108, 0.1003, 0.3088, 0.1003, 0.8809, 0.1003, 0.8809, 0.1089, 0.8771, 0.1089, 0.3108, 0.08726, 0.3088, 0.08073, 0.3088, 0.08073, 0.8809, 0.08073, 0.8809, 0.08726, 0.8809, 0.08726, 0.3088, 0.09379, 0.3088, 0.08726, 0.3088, 0.08726, 0.8809, 0.08726, 0.8809, 0.09379, 0.8809, 0.09379, 0.3088, 0.1003, 0.8809, 0.1003, 0.3088, 0.09379, 0.3088, 0.09379, 0.3088, 0.09379, 0.8809, 0.1003, 0.8809, 0.01161, 0.7323, 0.0108, 0.6293, 0.004058, 0.6293, 0.004058, 0.6293, 0.004058, 0.7323, 0.01161, 0.7323, 0.01814, 0.7323, 0.01754, 0.6293, 0.0108, 0.6293, 0.0108, 0.6293, 0.01161, 0.7323, 0.01814, 0.7323, 0.02428, 0.6293, 0.01754, 0.6293, 0.01814, 0.7323, 0.01814, 0.7323, 0.02467, 0.7323, 0.02428, 0.6293, 0.03102, 0.6293, 0.02428, 0.6293, 0.02467, 0.7323, 0.02467, 0.7323, 0.0312, 0.7323, 0.03102, 0.6293, 0.03777, 0.6293, 0.03102, 0.6293, 0.0312, 0.7323, 0.0312, 0.7323, 0.03777, 0.7323, 0.03777, 0.6293, 0.01161, 0.7323, 0.0108, 0.6293, 0.004058, 0.6293, 0.004058, 0.6293, 0.004058, 0.7323, 0.01161, 0.7323, 0.01814, 0.7323, 0.01754, 0.6293, 0.0108, 0.6293, 0.0108, 0.6293, 0.01161, 0.7323, 0.01814, 0.7323, 0.02428, 0.6293, 0.01754, 0.6293, 0.01814, 0.7323, 0.01814, 0.7323, 0.02467, 0.7323, 0.02428, 0.6293, 0.03102, 0.6293, 0.02428, 0.6293, 0.02467, 0.7323, 0.02467, 0.7323, 0.0312, 0.7323, 0.03102, 0.6293, 0.03777, 0.6293, 0.03102, 0.6293, 0.0312, 0.7323, 0.0312, 0.7323, 0.03777, 0.7323, 0.03777, 0.6293, 0.1003, 0.8809, 0.1003, 0.984, 0.1089, 0.984, 0.1089, 0.984, 0.1089, 0.8844, 0.1003, 0.8809, 0.08726, 0.984, 0.08726, 0.8809, 0.08073, 0.8809, 0.08073, 0.8809, 0.08073, 0.984, 0.08726, 0.984, 0.09379, 0.8809, 0.08726, 0.8809, 0.08726, 0.984, 0.08726, 0.984, 0.09379, 0.984, 0.09379, 0.8809, 0.1003, 0.8809, 0.09379, 0.8809, 0.09379, 0.984, 0.09379, 0.984, 0.1003, 0.984, 0.1003, 0.8809, 0.1003, 0.8809, 0.1003, 0.984, 0.1089, 0.984, 0.1089, 0.984, 0.1089, 0.8844, 0.1003, 0.8809, 0.08726, 0.984, 0.08726, 0.8809, 0.08073, 0.8809, 0.08073, 0.8809, 0.08073, 0.984, 0.08726, 0.984, 0.09379, 0.8809, 0.08726, 0.8809, 0.08726, 0.984, 0.08726, 0.984, 0.09379, 0.984, 0.09379, 0.8809, 0.1003, 0.8809, 0.09379, 0.8809, 0.09379, 0.984, 0.09379, 0.984, 0.1003, 0.984, 0.1003, 0.8809])
me_untitled_061.materials.append(mat_material__88_006)
me_untitled_061.use_remesh_preserve_volume = False
me_untitled_061.use_remesh_preserve_attributes = False
me_untitled_061.use_mirror_vertex_groups = False
me_untitled_061.update()
me_untitled_000 = bpy.data.meshes.new('Untitled.000')
me_untitled_000.from_pydata([(-1.326, 0.9382, -2.184), (-1.617, -0.1364, -2.184), (-1.618, -0.1364, 0.8992), (-1.326, 0.9384, 0.8992), (-1.15, -1.147, -2.184), (-1.15, -1.147, 0.8992), (-0.1426, -1.621, -2.184), (-0.1426, -1.622, 0.8992), (0.934, -1.337, -2.184), (0.9342, -1.337, 0.8992), (1.576, -0.4266, -2.184), (1.576, -0.4267, 0.8992), (1.482, 0.683, -2.184), (1.483, 0.6831, 0.8992), (0.6977, 1.473, -2.184), (0.6978, 1.473, 0.8992), (-0.4113, 1.574, -2.184), (-0.4113, 1.574, 0.8992), (-0.7273, 0.5163, 2.454), (-0.2242, 0.866, 2.454), (-0.8879, -0.07506, 2.454), (-0.6308, -0.6313, 2.454), (-0.07632, -0.8921, 2.454), (0.5161, -0.7355, 2.454), (0.8692, -0.2348, 2.454), (0.8179, 0.3758, 2.454), (0.3861, 0.8106, 2.454), (-1.415, -0.1193, 1.762), (-1.159, 0.8209, 1.762), (-1.006, -1.004, 1.762), (-0.1242, -1.418, 1.762), (0.8178, -1.169, 1.762), (1.379, -0.3733, 1.762), (1.298, 0.5976, 1.762), (0.611, 1.289, 1.762), (-0.3592, 1.377, 1.762), (-0.7103, 0.4982, 3.643), (-0.8653, -0.07244, 3.643), (-0.6172, -0.6092, 3.643), (-0.08213, -0.8609, 3.643), (0.4896, -0.7098, 3.643), (0.8304, -0.2266, 3.643), (0.7808, 0.3627, 3.643), (0.3641, 0.7822, 3.643), (-0.2248, 0.8358, 3.643), (-0.7103, 0.4982, 2.619), (-0.8653, -0.07244, 2.619), (-0.6172, -0.6092, 2.619), (0.4896, -0.7098, 2.619), (0.8304, -0.2266, 2.619), (0.7808, 0.3627, 2.619), (0.3641, 0.7822, 2.619), (-1.425, 1.002, 0.9888), (-1.736, -0.1457, 0.9888), (-1.237, -1.225, 0.9888), (-0.1612, -1.731, 0.9888), (0.9885, -1.427, 0.9888), (1.674, -0.4556, 0.9888), (1.574, 0.7294, 0.9888), (0.7361, 1.573, 0.9888), (-0.4482, 1.681, 0.9888), (-0.08213, -0.8609, 2.619), (-0.2248, 0.8358, 2.619), (-1.334, 0.9384, -2.394), (-1.626, -0.1364, -2.394), (-1.159, -1.147, -2.394), (-0.1513, -1.621, -2.394), (0.9255, -1.337, -2.394), (1.567, -0.4267, -2.394), (1.474, 0.6831, -2.394), (0.6892, 1.473, -2.394), (-0.42, 1.574, -2.394), (-1.424, 1.002, -2.333), (-1.736, -0.1457, -2.333), (-1.237, -1.225, -2.333), (-0.1612, -1.731, -2.333), (0.9883, -1.427, -2.333), (1.674, -0.4555, -2.333), (1.574, 0.7293, -2.333), (0.736, 1.573, -2.333), (-0.4481, 1.68, -2.333), (-1.191, 0.8372, 1.87), (-1.451, -0.1217, 1.87), (-1.034, -1.024, 1.87), (-0.1354, -1.447, 1.87), (0.8253, -1.193, 1.87), (1.398, -0.3807, 1.87), (1.315, 0.6094, 1.87), (0.6144, 1.314, 1.87), (-0.3751, 1.404, 1.87)], [], [(0, 1, 2), (2, 3, 0), (1, 4, 5), (5, 2, 1), (4, 6, 7), (7, 5, 4), (6, 8, 9), (9, 7, 6), (8, 10, 11), (11, 9, 8), (10, 12, 13), (13, 11, 10), (12, 14, 15), (15, 13, 12), (14, 16, 17), (17, 15, 14), (16, 0, 3), (3, 17, 16), (27, 28, 3), (3, 2, 27), (29, 27, 2), (2, 5, 29), (30, 29, 5), (5, 7, 30), (31, 30, 7), (7, 9, 31), (32, 31, 9), (9, 11, 32), (33, 32, 11), (11, 13, 33), (34, 33, 13), (13, 15, 34), (35, 34, 15), (15, 17, 35), (3, 28, 35), (35, 17, 3), (10, 8, 6), (6, 4, 1), (1, 0, 16), (6, 1, 16), (6, 16, 14), (10, 6, 14), (10, 14, 12), (20, 21, 22), (22, 23, 24), (24, 25, 26), (22, 24, 26), (20, 22, 26), (20, 26, 19), (20, 19, 18), (20, 18, 28), (28, 27, 20), (21, 20, 27), (27, 29, 21), (22, 21, 29), (29, 30, 22), (23, 22, 30), (30, 31, 23), (24, 23, 31), (31, 32, 24), (25, 24, 32), (32, 33, 25), (26, 25, 33), (33, 34, 26), (19, 26, 34), (34, 35, 19), (18, 19, 35), (35, 28, 18), (62, 45, 36), (36, 44, 62), (45, 46, 37), (37, 36, 45), (46, 47, 38), (38, 37, 46), (47, 61, 39), (39, 38, 47), (61, 48, 40), (40, 39, 61), (48, 49, 41), (41, 40, 48), (49, 50, 42), (42, 41, 49), (50, 51, 43), (43, 42, 50), (51, 62, 44), (44, 43, 51), (37, 38, 39), (39, 40, 41), (41, 42, 43), (39, 41, 43), (37, 39, 43), (37, 43, 44), (37, 44, 36), (53, 52, 72), (72, 73, 53), (54, 53, 73), (73, 74, 54), (55, 54, 74), (74, 75, 55), (56, 55, 75), (75, 76, 56), (57, 56, 76), (76, 77, 57), (58, 57, 77), (77, 78, 58), (59, 58, 78), (78, 79, 59), (60, 59, 79), (79, 80, 60), (52, 60, 80), (80, 72, 52), (81, 52, 53), (53, 82, 81), (82, 53, 54), (54, 83, 82), (83, 54, 55), (55, 84, 83), (84, 55, 56), (56, 85, 84), (85, 56, 57), (57, 86, 85), (86, 57, 58), (58, 87, 86), (87, 58, 59), (59, 88, 87), (88, 59, 60), (60, 89, 88), (81, 45, 62), (62, 89, 81), (67, 66, 65), (64, 63, 71), (65, 64, 71), (71, 70, 69), (65, 71, 69), (67, 65, 69), (67, 69, 68), (73, 72, 63), (63, 64, 73), (74, 73, 64), (64, 65, 74), (75, 74, 65), (65, 66, 75), (76, 75, 66), (66, 67, 76), (77, 76, 67), (67, 68, 77), (78, 77, 68), (68, 69, 78), (79, 78, 69), (69, 70, 79), (71, 80, 79), (79, 70, 71), (63, 72, 80), (80, 71, 63), (81, 82, 46), (46, 45, 81), (82, 83, 47), (47, 46, 82), (83, 84, 61), (61, 47, 83), (84, 85, 48), (48, 61, 84), (85, 86, 49), (49, 48, 85), (86, 87, 50), (50, 49, 86), (87, 88, 51), (51, 50, 87), (88, 89, 62), (62, 51, 88), (81, 89, 60), (60, 52, 81)])
me_untitled_000.polygons.foreach_set('use_smooth', [True] * 172)
_uv = me_untitled_000.uv_layers.new(name='UVChannel_1')
_uv.uv.foreach_set('vector', [0.9848, 0.9898, 0.9399, 0.9898, 0.9399, 0.8606, 0.9399, 0.8606, 0.9848, 0.8606, 0.9848, 0.9898, 0.9399, 0.9898, 0.8949, 0.9898, 0.8949, 0.8606, 0.8949, 0.8606, 0.9399, 0.8606, 0.9399, 0.9898, 0.8949, 0.9898, 0.85, 0.9898, 0.85, 0.8606, 0.85, 0.8606, 0.8949, 0.8606, 0.8949, 0.9898, 0.85, 0.9898, 0.8051, 0.9898, 0.8051, 0.8606, 0.8051, 0.8606, 0.85, 0.8606, 0.85, 0.9898, 0.8051, 0.9898, 0.7601, 0.9898, 0.7601, 0.8606, 0.7601, 0.8606, 0.8051, 0.8606, 0.8051, 0.9898, 0.7601, 0.9898, 0.7152, 0.9898, 0.7152, 0.8606, 0.7152, 0.8606, 0.7601, 0.8606, 0.7601, 0.9898, 0.7152, 0.9898, 0.6703, 0.9898, 0.6703, 0.8606, 0.6703, 0.8606, 0.7152, 0.8606, 0.7152, 0.9898, 0.6703, 0.9898, 0.6253, 0.9898, 0.6253, 0.8606, 0.6253, 0.8606, 0.6703, 0.8606, 0.6703, 0.9898, 0.6253, 0.9898, 0.5804, 0.9898, 0.5804, 0.8606, 0.5804, 0.8606, 0.6253, 0.8606, 0.6253, 0.9898, 0.9399, 0.8289, 0.9848, 0.8289, 0.9848, 0.8606, 0.9848, 0.8606, 0.9399, 0.8606, 0.9399, 0.8289, 0.8949, 0.8289, 0.9399, 0.8289, 0.9399, 0.8606, 0.9399, 0.8606, 0.8949, 0.8606, 0.8949, 0.8289, 0.85, 0.8289, 0.8949, 0.8289, 0.8949, 0.8606, 0.8949, 0.8606, 0.85, 0.8606, 0.85, 0.8289, 0.8051, 0.8289, 0.85, 0.8289, 0.85, 0.8606, 0.85, 0.8606, 0.8051, 0.8606, 0.8051, 0.8289, 0.7601, 0.8289, 0.8051, 0.8289, 0.8051, 0.8606, 0.8051, 0.8606, 0.7601, 0.8606, 0.7601, 0.8289, 0.7152, 0.8289, 0.7601, 0.8289, 0.7601, 0.8606, 0.7601, 0.8606, 0.7152, 0.8606, 0.7152, 0.8289, 0.6703, 0.8289, 0.7152, 0.8289, 0.7152, 0.8606, 0.7152, 0.8606, 0.6703, 0.8606, 0.6703, 0.8289, 0.6253, 0.8289, 0.6703, 0.8289, 0.6703, 0.8606, 0.6703, 0.8606, 0.6253, 0.8606, 0.6253, 0.8289, 0.5804, 0.8606, 0.5804, 0.8289, 0.6253, 0.8289, 0.6253, 0.8289, 0.6253, 0.8606, 0.5804, 0.8606, 0.8607, 0.7668, 0.8529, 0.7218, 0.8759, 0.6824, 0.8759, 0.6824, 0.9188, 0.667, 0.9616, 0.6828, 0.9616, 0.6828, 0.9842, 0.7224, 0.9761, 0.7672, 0.8759, 0.6824, 0.9616, 0.6828, 0.9761, 0.7672, 0.8759, 0.6824, 0.9761, 0.7672, 0.9411, 0.7964, 0.8607, 0.7668, 0.8759, 0.6824, 0.9411, 0.7964, 0.8607, 0.7668, 0.9411, 0.7964, 0.8955, 0.7962, 0.9399, 0.7972, 0.8949, 0.7972, 0.8609, 0.7683, 0.8609, 0.7683, 0.8524, 0.7225, 0.8755, 0.6831, 0.8755, 0.6831, 0.9186, 0.6678, 0.9614, 0.6837, 0.8609, 0.7683, 0.8755, 0.6831, 0.9614, 0.6837, 0.9399, 0.7972, 0.8609, 0.7683, 0.9614, 0.6837, 0.9399, 0.7972, 0.9614, 0.6837, 0.984, 0.7235, 0.9399, 0.7972, 0.984, 0.7235, 0.9757, 0.7685, 0.9399, 0.7972, 0.9848, 0.7972, 0.9848, 0.8289, 0.9848, 0.8289, 0.9399, 0.8289, 0.9399, 0.7972, 0.8949, 0.7972, 0.9399, 0.7972, 0.9399, 0.8289, 0.9399, 0.8289, 0.8949, 0.8289, 0.8949, 0.7972, 0.85, 0.7972, 0.8949, 0.7972, 0.8949, 0.8289, 0.8949, 0.8289, 0.85, 0.8289, 0.85, 0.7972, 0.8051, 0.7972, 0.85, 0.7972, 0.85, 0.8289, 0.85, 0.8289, 0.8051, 0.8289, 0.8051, 0.7972, 0.7601, 0.7972, 0.8051, 0.7972, 0.8051, 0.8289, 0.8051, 0.8289, 0.7601, 0.8289, 0.7601, 0.7972, 0.7152, 0.7972, 0.7601, 0.7972, 0.7601, 0.8289, 0.7601, 0.8289, 0.7152, 0.8289, 0.7152, 0.7972, 0.6703, 0.7972, 0.7152, 0.7972, 0.7152, 0.8289, 0.7152, 0.8289, 0.6703, 0.8289, 0.6703, 0.7972, 0.6253, 0.7972, 0.6703, 0.7972, 0.6703, 0.8289, 0.6703, 0.8289, 0.6253, 0.8289, 0.6253, 0.7972, 0.5804, 0.7972, 0.6253, 0.7972, 0.6253, 0.8289, 0.6253, 0.8289, 0.5804, 0.8289, 0.5804, 0.7972, 0.995, 0.3581, 0.995, 0.3114, 0.8302, 0.3114, 0.8302, 0.3114, 0.8302, 0.3581, 0.995, 0.3581, 0.995, 0.3114, 0.995, 0.2647, 0.8302, 0.2647, 0.8302, 0.2647, 0.8302, 0.3114, 0.995, 0.3114, 0.995, 0.2647, 0.995, 0.2179, 0.8302, 0.2179, 0.8302, 0.2179, 0.8302, 0.2647, 0.995, 0.2647, 0.995, 0.6384, 0.995, 0.5917, 0.8302, 0.5917, 0.8302, 0.5917, 0.8302, 0.6384, 0.995, 0.6384, 0.995, 0.5917, 0.995, 0.545, 0.8302, 0.545, 0.8302, 0.545, 0.8302, 0.5917, 0.995, 0.5917, 0.995, 0.545, 0.995, 0.4983, 0.8302, 0.4983, 0.8302, 0.4983, 0.8302, 0.545, 0.995, 0.545, 0.995, 0.4983, 0.995, 0.4515, 0.8302, 0.4515, 0.8302, 0.4515, 0.8302, 0.4983, 0.995, 0.4983, 0.995, 0.4515, 0.995, 0.4048, 0.8302, 0.4048, 0.8302, 0.4048, 0.8302, 0.4515, 0.995, 0.4515, 0.995, 0.4048, 0.995, 0.3581, 0.8302, 0.3581, 0.8302, 0.3581, 0.8302, 0.4048, 0.995, 0.4048, 0.7551, 0.5619, 0.802, 0.4982, 0.802, 0.4405, 0.802, 0.4405, 0.7551, 0.3772, 0.6833, 0.3645, 0.6833, 0.3645, 0.6201, 0.401, 0.5952, 0.4695, 0.802, 0.4405, 0.6833, 0.3645, 0.5952, 0.4695, 0.7551, 0.5619, 0.802, 0.4405, 0.5952, 0.4695, 0.7551, 0.5619, 0.5952, 0.4695, 0.6201, 0.5381, 0.7551, 0.5619, 0.6201, 0.5381, 0.6833, 0.5745, 0.1835, 0.1311, 0.139, 0.1311, 0.139, 0.002958, 0.139, 0.002958, 0.1835, 0.002941, 0.1835, 0.1311, 0.2281, 0.1311, 0.1835, 0.1311, 0.1835, 0.002941, 0.1835, 0.002941, 0.2281, 0.002941, 0.2281, 0.1311, 0.2727, 0.1311, 0.2281, 0.1311, 0.2281, 0.002941, 0.2281, 0.002941, 0.2727, 0.002941, 0.2727, 0.1311, 0.3173, 0.1311, 0.2727, 0.1311, 0.2727, 0.002941, 0.2727, 0.002941, 0.3173, 0.002941, 0.3173, 0.1311, 0.3618, 0.1311, 0.3173, 0.1311, 0.3173, 0.002941, 0.3173, 0.002941, 0.3618, 0.002958, 0.3618, 0.1311, 0.4069, 0.1312, 0.3618, 0.1311, 0.3618, 0.002958, 0.3618, 0.002958, 0.4069, 0.003051, 0.4069, 0.1312, 0.04963, 0.131, 0.005056, 0.131, 0.005056, 0.002905, 0.005056, 0.002905, 0.04963, 0.002905, 0.04963, 0.131, 0.0942, 0.131, 0.04963, 0.131, 0.04963, 0.002905, 0.04963, 0.002905, 0.0942, 0.002905, 0.0942, 0.131, 0.139, 0.1311, 0.0942, 0.131, 0.0942, 0.002905, 0.0942, 0.002905, 0.139, 0.002958, 0.139, 0.1311, 0.139, 0.1652, 0.139, 0.1311, 0.1835, 0.1311, 0.1835, 0.1311, 0.1835, 0.1652, 0.139, 0.1652, 0.1835, 0.1652, 0.1835, 0.1311, 0.2281, 0.1311, 0.2281, 0.1311, 0.2281, 0.1652, 0.1835, 0.1652, 0.2281, 0.1652, 0.2281, 0.1311, 0.2727, 0.1311, 0.2727, 0.1311, 0.2727, 0.1652, 0.2281, 0.1652, 0.2727, 0.1652, 0.2727, 0.1311, 0.3173, 0.1311, 0.3173, 0.1311, 0.3173, 0.1652, 0.2727, 0.1652, 0.3173, 0.1652, 0.3173, 0.1311, 0.3618, 0.1311, 0.3618, 0.1311, 0.3618, 0.1652, 0.3173, 0.1652, 0.3618, 0.1652, 0.3618, 0.1311, 0.4069, 0.1312, 0.4069, 0.1312, 0.4069, 0.1652, 0.3618, 0.1652, 0.005056, 0.1651, 0.005056, 0.131, 0.04963, 0.131, 0.04963, 0.131, 0.04963, 0.1651, 0.005056, 0.1651, 0.04963, 0.1651, 0.04963, 0.131, 0.0942, 0.131, 0.0942, 0.131, 0.0942, 0.1651, 0.04963, 0.1651, 0.139, 0.1652, 0.139, 0.1941, 0.0942, 0.194, 0.0942, 0.194, 0.0942, 0.1651, 0.139, 0.1652, 0.6439, 0.2495, 0.6631, 0.2165, 0.6991, 0.2036, 0.7349, 0.2168, 0.7539, 0.2499, 0.7471, 0.2875, 0.6991, 0.2036, 0.7349, 0.2168, 0.7471, 0.2875, 0.7471, 0.2875, 0.7177, 0.312, 0.6795, 0.3118, 0.6991, 0.2036, 0.7471, 0.2875, 0.6795, 0.3118, 0.6439, 0.2495, 0.6991, 0.2036, 0.6795, 0.3118, 0.6439, 0.2495, 0.6795, 0.3118, 0.6504, 0.2871, 0.7373, 0.2139, 0.7576, 0.2493, 0.7539, 0.2499, 0.7539, 0.2499, 0.7349, 0.2168, 0.7373, 0.2139, 0.6991, 0.1998, 0.7373, 0.2139, 0.7349, 0.2168, 0.7349, 0.2168, 0.6991, 0.2036, 0.6991, 0.1998, 0.6607, 0.2136, 0.6991, 0.1998, 0.6991, 0.2036, 0.6991, 0.2036, 0.6631, 0.2165, 0.6607, 0.2136, 0.6402, 0.2488, 0.6607, 0.2136, 0.6631, 0.2165, 0.6631, 0.2165, 0.6439, 0.2495, 0.6402, 0.2488, 0.6471, 0.289, 0.6402, 0.2488, 0.6439, 0.2495, 0.6439, 0.2495, 0.6504, 0.2871, 0.6471, 0.289, 0.6782, 0.3154, 0.6471, 0.289, 0.6504, 0.2871, 0.6504, 0.2871, 0.6795, 0.3118, 0.6782, 0.3154, 0.719, 0.3155, 0.6782, 0.3154, 0.6795, 0.3118, 0.6795, 0.3118, 0.7177, 0.312, 0.719, 0.3155, 0.7471, 0.2875, 0.7503, 0.2894, 0.719, 0.3155, 0.719, 0.3155, 0.7177, 0.312, 0.7471, 0.2875, 0.7539, 0.2499, 0.7576, 0.2493, 0.7503, 0.2894, 0.7503, 0.2894, 0.7471, 0.2875, 0.7539, 0.2499, 0.139, 0.1652, 0.1835, 0.1652, 0.1835, 0.1941, 0.1835, 0.1941, 0.139, 0.1941, 0.139, 0.1652, 0.1835, 0.1652, 0.2281, 0.1652, 0.2281, 0.1941, 0.2281, 0.1941, 0.1835, 0.1941, 0.1835, 0.1652, 0.2281, 0.1652, 0.2727, 0.1652, 0.2727, 0.1941, 0.2727, 0.1941, 0.2281, 0.1941, 0.2281, 0.1652, 0.2727, 0.1652, 0.3173, 0.1652, 0.3173, 0.1941, 0.3173, 0.1941, 0.2727, 0.1941, 0.2727, 0.1652, 0.3173, 0.1652, 0.3618, 0.1652, 0.3618, 0.1941, 0.3618, 0.1941, 0.3173, 0.1941, 0.3173, 0.1652, 0.3618, 0.1652, 0.4069, 0.1652, 0.4069, 0.1941, 0.4069, 0.1941, 0.3618, 0.1941, 0.3618, 0.1652, 0.005056, 0.1651, 0.04963, 0.1651, 0.04963, 0.194, 0.04963, 0.194, 0.005056, 0.194, 0.005056, 0.1651, 0.04963, 0.1651, 0.0942, 0.1651, 0.0942, 0.194, 0.0942, 0.194, 0.04963, 0.194, 0.04963, 0.1651, 0.139, 0.1652, 0.0942, 0.1651, 0.0942, 0.131, 0.0942, 0.131, 0.139, 0.1311, 0.139, 0.1652])
me_untitled_000.materials.append(mat_material__88_000)
me_untitled_000.use_remesh_preserve_volume = False
me_untitled_000.use_remesh_preserve_attributes = False
me_untitled_000.use_mirror_vertex_groups = False
me_untitled_000.update()
me_untitled_001 = bpy.data.meshes.new('Untitled.001')
me_untitled_001.from_pydata([(-1.621, 0.1545, -2.184), (-1.341, -0.9234, -2.184), (-1.341, -0.9235, 0.8992), (-1.621, 0.1545, 0.8992), (-0.4335, -1.569, -2.184), (-0.4336, -1.569, 0.8992), (0.6765, -1.481, -2.184), (0.6766, -1.481, 0.8992), (1.47, -0.6994, -2.184), (1.47, -0.6995, 0.8992), (1.576, 0.4091, -2.184), (1.576, 0.4092, 0.8992), (0.9441, 1.326, -2.184), (0.9442, 1.326, 0.8992), (-0.1293, 1.623, -2.184), (-0.1293, 1.623, 0.8992), (-1.142, 1.16, -2.184), (-1.142, 1.16, 0.8992), (-0.8918, 0.085, 2.454), (-0.6285, 0.6383, 2.454), (-0.7378, -0.5081, 2.454), (-0.2386, -0.8634, 2.454), (0.3723, -0.8148, 2.454), (0.8089, -0.3849, 2.454), (0.867, 0.2251, 2.454), (0.5195, 0.7298, 2.454), (-0.07115, 0.893, 2.454), (-1.418, 0.1351, 1.762), (-1.173, -0.8079, 1.762), (-0.3793, -1.373, 1.762), (0.5919, -1.295, 1.762), (1.286, -0.6119, 1.762), (1.379, 0.3579, 1.762), (0.826, 1.16, 1.762), (-0.1131, 1.42, 1.762), (-0.9993, 1.015, 1.762), (-1.731, 0.165, 0.9888), (-1.432, -0.9861, 0.9888), (-0.463, -1.676, 0.9888), (0.7225, -1.581, 0.9888), (1.57, -0.7469, 0.9888), (1.683, 0.4369, 0.9888), (1.008, 1.416, 0.9888), (-0.1381, 1.733, 0.9888), (-1.22, 1.239, 0.9888), (-1.621, 0.1545, -2.394), (-1.341, -0.9235, -2.394), (-0.4336, -1.569, -2.394), (0.6766, -1.481, -2.394), (1.47, -0.6995, -2.394), (1.576, 0.4092, -2.394), (0.9442, 1.326, -2.394), (-0.1293, 1.623, -2.394), (-1.142, 1.16, -2.394), (-1.73, 0.1649, -2.333), (-1.432, -0.9859, -2.333), (-0.4629, -1.675, -2.333), (0.7223, -1.581, -2.333), (1.57, -0.7468, -2.333), (1.682, 0.4368, -2.333), (1.008, 1.416, -2.333), (-0.138, 1.733, -2.333), (-1.219, 1.239, -2.333), (-1.446, 0.1378, 1.87), (-1.196, -0.8239, 1.87), (-0.3868, -1.4, 1.87), (0.6036, -1.321, 1.87), (1.312, -0.6241, 1.87), (1.406, 0.3651, 1.87), (0.8424, 1.183, 1.87), (-0.1154, 1.448, 1.87), (-1.019, 1.035, 1.87), (-0.6065, 0.616, 2.619), (-0.8606, 0.08202, 2.619), (-0.8606, 0.08202, 3.643), (-0.6065, 0.616, 3.643), (-0.712, -0.4903, 2.619), (-0.712, -0.4903, 3.643), (-0.2302, -0.8332, 2.619), (-0.2302, -0.8332, 3.643), (0.3592, -0.7863, 2.619), (0.3592, -0.7863, 3.643), (0.7806, -0.3714, 2.619), (0.7806, -0.3714, 3.643), (0.8367, 0.2173, 2.619), (0.8367, 0.2173, 3.643), (0.5013, 0.7043, 2.619), (0.5013, 0.7043, 3.643), (-0.06866, 0.8617, 2.619), (-0.06866, 0.8617, 3.643)], [], [(2, 3, 0), (0, 1, 2), (5, 2, 1), (1, 4, 5), (7, 5, 4), (4, 6, 7), (9, 7, 6), (6, 8, 9), (11, 9, 8), (8, 10, 11), (13, 11, 10), (10, 12, 13), (15, 13, 12), (12, 14, 15), (17, 15, 14), (14, 16, 17), (3, 17, 16), (16, 0, 3), (27, 28, 20), (20, 18, 27), (28, 29, 21), (21, 20, 28), (29, 30, 22), (22, 21, 29), (30, 31, 23), (23, 22, 30), (31, 32, 24), (24, 23, 31), (32, 33, 25), (25, 24, 32), (33, 34, 26), (26, 25, 33), (34, 35, 19), (19, 26, 34), (19, 35, 27), (27, 18, 19), (1, 0, 16), (14, 12, 10), (10, 8, 6), (14, 10, 6), (16, 14, 6), (1, 16, 6), (1, 6, 4), (24, 25, 26), (19, 18, 20), (26, 19, 20), (20, 21, 22), (26, 20, 22), (24, 26, 22), (24, 22, 23), (3, 2, 28), (28, 27, 3), (2, 5, 29), (29, 28, 2), (5, 7, 30), (30, 29, 5), (7, 9, 31), (31, 30, 7), (9, 11, 32), (32, 31, 9), (11, 13, 33), (33, 32, 11), (13, 15, 34), (34, 33, 13), (15, 17, 35), (35, 34, 15), (17, 3, 27), (27, 35, 17), (37, 36, 54), (54, 55, 37), (38, 37, 55), (55, 56, 38), (39, 38, 56), (56, 57, 39), (40, 39, 57), (57, 58, 40), (41, 40, 58), (58, 59, 41), (42, 41, 59), (59, 60, 42), (43, 42, 60), (60, 61, 43), (44, 43, 61), (61, 62, 44), (36, 44, 62), (62, 54, 36), (63, 36, 37), (37, 64, 63), (64, 37, 38), (38, 65, 64), (65, 38, 39), (39, 66, 65), (66, 39, 40), (40, 67, 66), (67, 40, 41), (41, 68, 67), (68, 41, 42), (42, 69, 68), (69, 42, 43), (43, 70, 69), (70, 43, 44), (44, 71, 70), (63, 73, 72), (72, 71, 63), (49, 48, 47), (46, 45, 53), (47, 46, 53), (53, 52, 51), (47, 53, 51), (49, 47, 51), (49, 51, 50), (55, 54, 45), (45, 46, 55), (56, 55, 46), (46, 47, 56), (57, 56, 47), (47, 48, 57), (58, 57, 48), (48, 49, 58), (59, 58, 49), (49, 50, 59), (60, 59, 50), (50, 51, 60), (61, 60, 51), (51, 52, 61), (53, 62, 61), (61, 52, 53), (45, 54, 62), (62, 53, 45), (63, 64, 76), (76, 73, 63), (64, 65, 78), (78, 76, 64), (65, 66, 80), (80, 78, 65), (66, 67, 82), (82, 80, 66), (67, 68, 84), (84, 82, 67), (68, 69, 86), (86, 84, 68), (69, 70, 88), (88, 86, 69), (70, 71, 72), (72, 88, 70), (63, 71, 44), (44, 36, 63), (72, 73, 74), (74, 75, 72), (73, 76, 77), (77, 74, 73), (76, 78, 79), (79, 77, 76), (78, 80, 81), (81, 79, 78), (80, 82, 83), (83, 81, 80), (82, 84, 85), (85, 83, 82), (84, 86, 87), (87, 85, 84), (86, 88, 89), (89, 87, 86), (88, 72, 75), (75, 89, 88), (77, 79, 81), (81, 83, 85), (85, 87, 89), (81, 85, 89), (77, 81, 89), (77, 89, 75), (77, 75, 74)])
me_untitled_001.polygons.foreach_set('use_smooth', [True] * 172)
_uv = me_untitled_001.uv_layers.new(name='UVChannel_1')
_uv.uv.foreach_set('vector', [0.7755, 0.6637, 0.8204, 0.6637, 0.8204, 0.7929, 0.8204, 0.7929, 0.7755, 0.7929, 0.7755, 0.6637, 0.7306, 0.6637, 0.7755, 0.6637, 0.7755, 0.7929, 0.7755, 0.7929, 0.7306, 0.7929, 0.7306, 0.6637, 0.6856, 0.6637, 0.7306, 0.6637, 0.7306, 0.7929, 0.7306, 0.7929, 0.6856, 0.7929, 0.6856, 0.6637, 0.6407, 0.6637, 0.6856, 0.6637, 0.6856, 0.7929, 0.6856, 0.7929, 0.6407, 0.7929, 0.6407, 0.6637, 0.5957, 0.6637, 0.6407, 0.6637, 0.6407, 0.7929, 0.6407, 0.7929, 0.5957, 0.7929, 0.5957, 0.6637, 0.5508, 0.6637, 0.5957, 0.6637, 0.5957, 0.7929, 0.5957, 0.7929, 0.5508, 0.7929, 0.5508, 0.6637, 0.5059, 0.6637, 0.5508, 0.6637, 0.5508, 0.7929, 0.5508, 0.7929, 0.5059, 0.7929, 0.5059, 0.6637, 0.4609, 0.6637, 0.5059, 0.6637, 0.5059, 0.7929, 0.5059, 0.7929, 0.4609, 0.7929, 0.4609, 0.6637, 0.416, 0.6637, 0.4609, 0.6637, 0.4609, 0.7929, 0.4609, 0.7929, 0.416, 0.7929, 0.416, 0.6637, 0.8204, 0.632, 0.7755, 0.632, 0.7755, 0.6003, 0.7755, 0.6003, 0.8204, 0.6003, 0.8204, 0.632, 0.7755, 0.632, 0.7306, 0.632, 0.7306, 0.6003, 0.7306, 0.6003, 0.7755, 0.6003, 0.7755, 0.632, 0.7306, 0.632, 0.6856, 0.632, 0.6856, 0.6003, 0.6856, 0.6003, 0.7306, 0.6003, 0.7306, 0.632, 0.6856, 0.632, 0.6407, 0.632, 0.6407, 0.6003, 0.6407, 0.6003, 0.6856, 0.6003, 0.6856, 0.632, 0.6407, 0.632, 0.5957, 0.632, 0.5957, 0.6003, 0.5957, 0.6003, 0.6407, 0.6003, 0.6407, 0.632, 0.5957, 0.632, 0.5508, 0.632, 0.5508, 0.6003, 0.5508, 0.6003, 0.5957, 0.6003, 0.5957, 0.632, 0.5508, 0.632, 0.5059, 0.632, 0.5059, 0.6003, 0.5059, 0.6003, 0.5508, 0.6003, 0.5508, 0.632, 0.5059, 0.632, 0.4609, 0.632, 0.4609, 0.6003, 0.4609, 0.6003, 0.5059, 0.6003, 0.5059, 0.632, 0.4609, 0.6003, 0.4609, 0.632, 0.416, 0.632, 0.416, 0.632, 0.416, 0.6003, 0.4609, 0.6003, 0.5233, 0.4901, 0.5448, 0.5278, 0.5371, 0.5705, 0.5038, 0.5983, 0.4603, 0.5981, 0.4272, 0.5701, 0.4272, 0.5701, 0.4198, 0.5273, 0.4417, 0.4898, 0.5038, 0.5983, 0.4272, 0.5701, 0.4417, 0.4898, 0.5371, 0.5705, 0.5038, 0.5983, 0.4417, 0.4898, 0.5233, 0.4901, 0.5371, 0.5705, 0.4417, 0.4898, 0.5233, 0.4901, 0.4417, 0.4898, 0.4825, 0.4751, 0.5484, 0.5268, 0.5406, 0.5713, 0.5059, 0.6003, 0.4609, 0.6003, 0.4263, 0.5713, 0.4189, 0.5268, 0.5059, 0.6003, 0.4609, 0.6003, 0.4189, 0.5268, 0.4189, 0.5268, 0.4407, 0.4878, 0.4821, 0.4727, 0.5059, 0.6003, 0.4189, 0.5268, 0.4821, 0.4727, 0.5484, 0.5268, 0.5059, 0.6003, 0.4821, 0.4727, 0.5484, 0.5268, 0.4821, 0.4727, 0.5258, 0.4877, 0.8204, 0.6637, 0.7755, 0.6637, 0.7755, 0.632, 0.7755, 0.632, 0.8204, 0.632, 0.8204, 0.6637, 0.7755, 0.6637, 0.7306, 0.6637, 0.7306, 0.632, 0.7306, 0.632, 0.7755, 0.632, 0.7755, 0.6637, 0.7306, 0.6637, 0.6856, 0.6637, 0.6856, 0.632, 0.6856, 0.632, 0.7306, 0.632, 0.7306, 0.6637, 0.6856, 0.6637, 0.6407, 0.6637, 0.6407, 0.632, 0.6407, 0.632, 0.6856, 0.632, 0.6856, 0.6637, 0.6407, 0.6637, 0.5957, 0.6637, 0.5957, 0.632, 0.5957, 0.632, 0.6407, 0.632, 0.6407, 0.6637, 0.5957, 0.6637, 0.5508, 0.6637, 0.5508, 0.632, 0.5508, 0.632, 0.5957, 0.632, 0.5957, 0.6637, 0.5508, 0.6637, 0.5059, 0.6637, 0.5059, 0.632, 0.5059, 0.632, 0.5508, 0.632, 0.5508, 0.6637, 0.5059, 0.6637, 0.4609, 0.6637, 0.4609, 0.632, 0.4609, 0.632, 0.5059, 0.632, 0.5059, 0.6637, 0.4609, 0.6637, 0.416, 0.6637, 0.416, 0.632, 0.416, 0.632, 0.4609, 0.632, 0.4609, 0.6637, 0.5859, 0.1312, 0.541, 0.1313, 0.541, 0.003144, 0.541, 0.003144, 0.5859, 0.003041, 0.5859, 0.1312, 0.6305, 0.1312, 0.5859, 0.1312, 0.5859, 0.003041, 0.5859, 0.003041, 0.6305, 0.00305, 0.6305, 0.1312, 0.675, 0.1312, 0.6305, 0.1312, 0.6305, 0.00305, 0.6305, 0.00305, 0.675, 0.002961, 0.675, 0.1312, 0.7196, 0.1312, 0.675, 0.1312, 0.675, 0.002961, 0.675, 0.002961, 0.7196, 0.002961, 0.7196, 0.1312, 0.7641, 0.1314, 0.7196, 0.1312, 0.7196, 0.002961, 0.7196, 0.002961, 0.7641, 0.002961, 0.7641, 0.1314, 0.8088, 0.1314, 0.7641, 0.1314, 0.7641, 0.002961, 0.7641, 0.002961, 0.8088, 0.002961, 0.8088, 0.1314, 0.4519, 0.1313, 0.4069, 0.1312, 0.4069, 0.003051, 0.4069, 0.003051, 0.4519, 0.003144, 0.4519, 0.1313, 0.4964, 0.1313, 0.4519, 0.1313, 0.4519, 0.003144, 0.4519, 0.003144, 0.4964, 0.003144, 0.4964, 0.1313, 0.541, 0.1313, 0.4964, 0.1313, 0.4964, 0.003144, 0.4964, 0.003144, 0.541, 0.003144, 0.541, 0.1313, 0.541, 0.1652, 0.541, 0.1313, 0.5859, 0.1312, 0.5859, 0.1312, 0.5859, 0.1652, 0.541, 0.1652, 0.5859, 0.1652, 0.5859, 0.1312, 0.6305, 0.1312, 0.6305, 0.1312, 0.6305, 0.1652, 0.5859, 0.1652, 0.6305, 0.1652, 0.6305, 0.1312, 0.675, 0.1312, 0.675, 0.1312, 0.675, 0.1652, 0.6305, 0.1652, 0.675, 0.1652, 0.675, 0.1312, 0.7196, 0.1312, 0.7196, 0.1312, 0.7196, 0.1652, 0.675, 0.1652, 0.7196, 0.1652, 0.7196, 0.1312, 0.7641, 0.1314, 0.7641, 0.1314, 0.7641, 0.1652, 0.7196, 0.1652, 0.7641, 0.1652, 0.7641, 0.1314, 0.8088, 0.1314, 0.8088, 0.1314, 0.8088, 0.1652, 0.7641, 0.1652, 0.4069, 0.1652, 0.4069, 0.1312, 0.4519, 0.1313, 0.4519, 0.1313, 0.4519, 0.1651, 0.4069, 0.1652, 0.4519, 0.1651, 0.4519, 0.1313, 0.4964, 0.1313, 0.4964, 0.1313, 0.4964, 0.1651, 0.4519, 0.1651, 0.541, 0.1652, 0.541, 0.1941, 0.4964, 0.194, 0.4964, 0.194, 0.4964, 0.1651, 0.541, 0.1652, 0.6439, 0.2495, 0.6631, 0.2165, 0.6991, 0.2036, 0.7349, 0.2168, 0.7539, 0.2499, 0.7471, 0.2875, 0.6991, 0.2036, 0.7349, 0.2168, 0.7471, 0.2875, 0.7471, 0.2875, 0.7177, 0.312, 0.6795, 0.3118, 0.6991, 0.2036, 0.7471, 0.2875, 0.6795, 0.3118, 0.6439, 0.2495, 0.6991, 0.2036, 0.6795, 0.3118, 0.6439, 0.2495, 0.6795, 0.3118, 0.6504, 0.2871, 0.7373, 0.2139, 0.7576, 0.2493, 0.7539, 0.2499, 0.7539, 0.2499, 0.7349, 0.2168, 0.7373, 0.2139, 0.6991, 0.1998, 0.7373, 0.2139, 0.7349, 0.2168, 0.7349, 0.2168, 0.6991, 0.2036, 0.6991, 0.1998, 0.6607, 0.2136, 0.6991, 0.1998, 0.6991, 0.2036, 0.6991, 0.2036, 0.6631, 0.2165, 0.6607, 0.2136, 0.6402, 0.2488, 0.6607, 0.2136, 0.6631, 0.2165, 0.6631, 0.2165, 0.6439, 0.2495, 0.6402, 0.2488, 0.6471, 0.289, 0.6402, 0.2488, 0.6439, 0.2495, 0.6439, 0.2495, 0.6504, 0.2871, 0.6471, 0.289, 0.6782, 0.3154, 0.6471, 0.289, 0.6504, 0.2871, 0.6504, 0.2871, 0.6795, 0.3118, 0.6782, 0.3154, 0.719, 0.3155, 0.6782, 0.3154, 0.6795, 0.3118, 0.6795, 0.3118, 0.7177, 0.312, 0.719, 0.3155, 0.7471, 0.2875, 0.7503, 0.2894, 0.719, 0.3155, 0.719, 0.3155, 0.7177, 0.312, 0.7471, 0.2875, 0.7539, 0.2499, 0.7576, 0.2493, 0.7503, 0.2894, 0.7503, 0.2894, 0.7471, 0.2875, 0.7539, 0.2499, 0.541, 0.1652, 0.5859, 0.1652, 0.5859, 0.1941, 0.5859, 0.1941, 0.541, 0.1941, 0.541, 0.1652, 0.5859, 0.1652, 0.6305, 0.1652, 0.6305, 0.194, 0.6305, 0.194, 0.5859, 0.1941, 0.5859, 0.1652, 0.6305, 0.1652, 0.675, 0.1652, 0.675, 0.194, 0.675, 0.194, 0.6305, 0.194, 0.6305, 0.1652, 0.675, 0.1652, 0.7196, 0.1652, 0.7196, 0.194, 0.7196, 0.194, 0.675, 0.194, 0.675, 0.1652, 0.7196, 0.1652, 0.7641, 0.1652, 0.7641, 0.194, 0.7641, 0.194, 0.7196, 0.194, 0.7196, 0.1652, 0.7641, 0.1652, 0.8088, 0.1652, 0.8088, 0.194, 0.8088, 0.194, 0.7641, 0.194, 0.7641, 0.1652, 0.4069, 0.1652, 0.4519, 0.1651, 0.4519, 0.194, 0.4519, 0.194, 0.4069, 0.1941, 0.4069, 0.1652, 0.4519, 0.1651, 0.4964, 0.1651, 0.4964, 0.194, 0.4964, 0.194, 0.4519, 0.194, 0.4519, 0.1651, 0.541, 0.1652, 0.4964, 0.1651, 0.4964, 0.1313, 0.4964, 0.1313, 0.541, 0.1313, 0.541, 0.1652, 0.995, 0.3114, 0.995, 0.2647, 0.8302, 0.2647, 0.8302, 0.2647, 0.8302, 0.3114, 0.995, 0.3114, 0.995, 0.2647, 0.995, 0.2179, 0.8302, 0.2179, 0.8302, 0.2179, 0.8302, 0.2647, 0.995, 0.2647, 0.995, 0.6384, 0.995, 0.5917, 0.8302, 0.5917, 0.8302, 0.5917, 0.8302, 0.6384, 0.995, 0.6384, 0.995, 0.5917, 0.995, 0.545, 0.8302, 0.545, 0.8302, 0.545, 0.8302, 0.5917, 0.995, 0.5917, 0.995, 0.545, 0.995, 0.4983, 0.8302, 0.4983, 0.8302, 0.4983, 0.8302, 0.545, 0.995, 0.545, 0.995, 0.4983, 0.995, 0.4515, 0.8302, 0.4515, 0.8302, 0.4515, 0.8302, 0.4983, 0.995, 0.4983, 0.995, 0.4515, 0.995, 0.4048, 0.8302, 0.4048, 0.8302, 0.4048, 0.8302, 0.4515, 0.995, 0.4515, 0.995, 0.4048, 0.995, 0.3581, 0.8302, 0.3581, 0.8302, 0.3581, 0.8302, 0.4048, 0.995, 0.4048, 0.995, 0.3581, 0.995, 0.3114, 0.8302, 0.3114, 0.8302, 0.3114, 0.8302, 0.3581, 0.995, 0.3581, 0.7551, 0.5619, 0.802, 0.4982, 0.802, 0.4405, 0.802, 0.4405, 0.7551, 0.3772, 0.6833, 0.3645, 0.6833, 0.3645, 0.6201, 0.401, 0.5952, 0.4695, 0.802, 0.4405, 0.6833, 0.3645, 0.5952, 0.4695, 0.7551, 0.5619, 0.802, 0.4405, 0.5952, 0.4695, 0.7551, 0.5619, 0.5952, 0.4695, 0.6201, 0.5381, 0.7551, 0.5619, 0.6201, 0.5381, 0.6833, 0.5745])
me_untitled_001.materials.append(mat_material__88_001)
me_untitled_001.use_remesh_preserve_volume = False
me_untitled_001.use_remesh_preserve_attributes = False
me_untitled_001.use_mirror_vertex_groups = False
me_untitled_001.update()
me_untitled_002 = bpy.data.meshes.new('Untitled.002')
me_untitled_002.from_pydata([(-1.052, 1.242, -2.184), (-1.604, 0.2756, -2.184), (-1.605, 0.2756, 0.8992), (-1.052, 1.243, 0.8992), (-1.406, -0.8202, -2.184), (-1.406, -0.8203, 0.8992), (-0.55, -1.532, -2.184), (-0.5501, -1.532, 0.8992), (0.5635, -1.527, -2.184), (0.5637, -1.528, 0.8992), (1.413, -0.8077, -2.184), (1.414, -0.8078, 0.8992), (1.602, 0.2898, -2.184), (1.602, 0.2898, 0.8992), (1.041, 1.252, -2.184), (1.041, 1.252, 0.8992), (-0.007212, 1.628, -2.184), (-0.007213, 1.628, 0.8992), (-0.5788, 0.6837, 2.454), (-0.003968, 0.8958, 2.454), (-0.8829, 0.1516, 2.454), (-0.7738, -0.4513, 2.454), (-0.3026, -0.8431, 2.454), (0.3101, -0.8404, 2.454), (0.7778, -0.4445, 2.454), (0.8815, 0.1595, 2.454), (0.5728, 0.6888, 2.454), (-0.9203, 1.087, 1.762), (-1.404, 0.2411, 1.762), (-1.23, -0.7176, 1.762), (-0.4812, -1.341, 1.762), (0.4931, -1.336, 1.762), (1.237, -0.7067, 1.762), (1.402, 0.2535, 1.762), (0.9107, 1.095, 1.762), (-0.006309, 1.424, 1.762), (-1.123, 1.327, 0.9888), (-1.713, 0.2943, 0.9888), (-1.502, -0.8759, 0.9888), (-0.5874, -1.636, 0.9888), (0.6018, -1.631, 0.9888), (1.509, -0.8626, 0.9888), (1.711, 0.3095, 0.9888), (1.112, 1.337, 0.9888), (-0.007702, 1.738, 0.9888), (-0.5586, 0.6597, 2.619), (-0.852, 0.1463, 2.619), (-0.7467, -0.4355, 2.619), (-0.2921, -0.8136, 2.619), (0.2993, -0.811, 2.619), (0.7506, -0.4289, 2.619), (0.8507, 0.1539, 2.619), (0.5527, 0.6647, 2.619), (-0.00383, 0.8645, 2.619), (-1.052, 1.243, -2.394), (-1.605, 0.2756, -2.394), (-1.406, -0.8203, -2.394), (-0.5501, -1.532, -2.394), (0.5636, -1.527, -2.394), (1.414, -0.8078, -2.394), (1.602, 0.2898, -2.394), (1.041, 1.252, -2.394), (-0.007213, 1.628, -2.394), (-1.123, 1.327, -2.333), (-1.713, 0.2942, -2.333), (-1.501, -0.8757, -2.333), (-0.5872, -1.636, -2.333), (0.6017, -1.631, -2.333), (1.509, -0.8624, -2.333), (1.71, 0.3094, -2.333), (1.111, 1.336, -2.333), (-0.0077, 1.738, -2.333), (-0.9386, 1.109, 1.87), (-1.432, 0.2459, 1.87), (-1.255, -0.7319, 1.87), (-0.4908, -1.367, 1.87), (0.5028, -1.363, 1.87), (1.261, -0.7207, 1.87), (1.429, 0.2586, 1.87), (0.9288, 1.117, 1.87), (-0.006435, 1.453, 1.87), (-0.5586, 0.6597, 3.643), (-0.00383, 0.8645, 3.643), (-0.852, 0.1463, 3.643), (-0.7467, -0.4355, 3.643), (-0.2921, -0.8136, 3.643), (0.2993, -0.811, 3.643), (0.7506, -0.4289, 3.643), (0.8507, 0.1539, 3.643), (0.5527, 0.6647, 3.643)], [], [(2, 3, 0), (0, 1, 2), (5, 2, 1), (1, 4, 5), (7, 5, 4), (4, 6, 7), (9, 7, 6), (6, 8, 9), (11, 9, 8), (8, 10, 11), (13, 11, 10), (10, 12, 13), (15, 13, 12), (12, 14, 15), (17, 15, 14), (14, 16, 17), (3, 17, 16), (16, 0, 3), (27, 28, 20), (20, 18, 27), (28, 29, 21), (21, 20, 28), (29, 30, 22), (22, 21, 29), (30, 31, 23), (23, 22, 30), (31, 32, 24), (24, 23, 31), (32, 33, 25), (25, 24, 32), (33, 34, 26), (26, 25, 33), (34, 35, 19), (19, 26, 34), (19, 35, 27), (27, 18, 19), (10, 8, 6), (4, 1, 0), (6, 4, 0), (0, 16, 14), (6, 0, 14), (10, 6, 14), (10, 14, 12), (24, 25, 26), (19, 18, 20), (26, 19, 20), (20, 21, 22), (26, 20, 22), (24, 26, 22), (24, 22, 23), (3, 2, 28), (28, 27, 3), (2, 5, 29), (29, 28, 2), (5, 7, 30), (30, 29, 5), (7, 9, 31), (31, 30, 7), (9, 11, 32), (32, 31, 9), (11, 13, 33), (33, 32, 11), (13, 15, 34), (34, 33, 13), (15, 17, 35), (35, 34, 15), (17, 3, 27), (27, 35, 17), (37, 36, 63), (63, 64, 37), (38, 37, 64), (64, 65, 38), (39, 38, 65), (65, 66, 39), (40, 39, 66), (66, 67, 40), (41, 40, 67), (67, 68, 41), (42, 41, 68), (68, 69, 42), (43, 42, 69), (69, 70, 43), (44, 43, 70), (70, 71, 44), (36, 44, 71), (71, 63, 36), (72, 36, 37), (37, 73, 72), (73, 37, 38), (38, 74, 73), (74, 38, 39), (39, 75, 74), (75, 39, 40), (40, 76, 75), (76, 40, 41), (41, 77, 76), (77, 41, 42), (42, 78, 77), (78, 42, 43), (43, 79, 78), (79, 43, 44), (44, 80, 79), (72, 45, 53), (53, 80, 72), (58, 57, 56), (55, 54, 62), (56, 55, 62), (62, 61, 60), (56, 62, 60), (58, 56, 60), (58, 60, 59), (64, 63, 54), (54, 55, 64), (65, 64, 55), (55, 56, 65), (66, 65, 56), (56, 57, 66), (67, 66, 57), (57, 58, 67), (68, 67, 58), (58, 59, 68), (69, 68, 59), (59, 60, 69), (70, 69, 60), (60, 61, 70), (62, 71, 70), (70, 61, 62), (54, 63, 71), (71, 62, 54), (72, 73, 46), (46, 45, 72), (73, 74, 47), (47, 46, 73), (74, 75, 48), (48, 47, 74), (75, 76, 49), (49, 48, 75), (76, 77, 50), (50, 49, 76), (77, 78, 51), (51, 50, 77), (78, 79, 52), (52, 51, 78), (79, 80, 53), (53, 52, 79), (72, 80, 44), (44, 36, 72), (53, 45, 81), (81, 82, 53), (45, 46, 83), (83, 81, 45), (46, 47, 84), (84, 83, 46), (47, 48, 85), (85, 84, 47), (48, 49, 86), (86, 85, 48), (49, 50, 87), (87, 86, 49), (50, 51, 88), (88, 87, 50), (51, 52, 89), (89, 88, 51), (52, 53, 82), (82, 89, 52), (83, 84, 85), (85, 86, 87), (87, 88, 89), (85, 87, 89), (83, 85, 89), (83, 89, 82), (83, 82, 81)])
me_untitled_002.polygons.foreach_set('use_smooth', [True] * 172)
_uv = me_untitled_002.uv_layers.new(name='UVChannel_1')
_uv.uv.foreach_set('vector', [0.2183, 0.8622, 0.1734, 0.8622, 0.1734, 0.9914, 0.1734, 0.9914, 0.2183, 0.9914, 0.2183, 0.8622, 0.2633, 0.8622, 0.2183, 0.8622, 0.2183, 0.9914, 0.2183, 0.9914, 0.2633, 0.9914, 0.2633, 0.8622, 0.3082, 0.8622, 0.2633, 0.8622, 0.2633, 0.9914, 0.2633, 0.9914, 0.3082, 0.9914, 0.3082, 0.8622, 0.3532, 0.8622, 0.3082, 0.8622, 0.3082, 0.9914, 0.3082, 0.9914, 0.3532, 0.9914, 0.3532, 0.8622, 0.3981, 0.8622, 0.3532, 0.8622, 0.3532, 0.9914, 0.3532, 0.9914, 0.3981, 0.9914, 0.3981, 0.8622, 0.443, 0.8622, 0.3981, 0.8622, 0.3981, 0.9914, 0.3981, 0.9914, 0.443, 0.9914, 0.443, 0.8622, 0.488, 0.8622, 0.443, 0.8622, 0.443, 0.9914, 0.443, 0.9914, 0.488, 0.9914, 0.488, 0.8622, 0.5329, 0.8622, 0.488, 0.8622, 0.488, 0.9914, 0.488, 0.9914, 0.5329, 0.9914, 0.5329, 0.8622, 0.5778, 0.8622, 0.5329, 0.8622, 0.5329, 0.9914, 0.5329, 0.9914, 0.5778, 0.9914, 0.5778, 0.8622, 0.1734, 0.8305, 0.2183, 0.8305, 0.2183, 0.7988, 0.2183, 0.7988, 0.1734, 0.7988, 0.1734, 0.8305, 0.2183, 0.8305, 0.2633, 0.8305, 0.2633, 0.7988, 0.2633, 0.7988, 0.2183, 0.7988, 0.2183, 0.8305, 0.2633, 0.8305, 0.3082, 0.8305, 0.3082, 0.7988, 0.3082, 0.7988, 0.2633, 0.7988, 0.2633, 0.8305, 0.3082, 0.8305, 0.3532, 0.8305, 0.3532, 0.7988, 0.3532, 0.7988, 0.3082, 0.7988, 0.3082, 0.8305, 0.3532, 0.8305, 0.3981, 0.8305, 0.3981, 0.7988, 0.3981, 0.7988, 0.3532, 0.7988, 0.3532, 0.8305, 0.3981, 0.8305, 0.443, 0.8305, 0.443, 0.7988, 0.443, 0.7988, 0.3981, 0.7988, 0.3981, 0.8305, 0.443, 0.8305, 0.488, 0.8305, 0.488, 0.7988, 0.488, 0.7988, 0.443, 0.7988, 0.443, 0.8305, 0.488, 0.8305, 0.5329, 0.8305, 0.5329, 0.7988, 0.5329, 0.7988, 0.488, 0.7988, 0.488, 0.8305, 0.5329, 0.7988, 0.5329, 0.8305, 0.5778, 0.8305, 0.5778, 0.8305, 0.5778, 0.7988, 0.5329, 0.7988, 0.2742, 0.7698, 0.2666, 0.7256, 0.2892, 0.6869, 0.3314, 0.6717, 0.3734, 0.6872, 0.3957, 0.7261, 0.2892, 0.6869, 0.3314, 0.6717, 0.3957, 0.7261, 0.3957, 0.7261, 0.3877, 0.7703, 0.3533, 0.7989, 0.2892, 0.6869, 0.3957, 0.7261, 0.3533, 0.7989, 0.2742, 0.7698, 0.2892, 0.6869, 0.3533, 0.7989, 0.2742, 0.7698, 0.3533, 0.7989, 0.3084, 0.7988, 0.3883, 0.7697, 0.3959, 0.7253, 0.3731, 0.6865, 0.3308, 0.6712, 0.2885, 0.6868, 0.2662, 0.7259, 0.3731, 0.6865, 0.3308, 0.6712, 0.2662, 0.7259, 0.2662, 0.7259, 0.2733, 0.7703, 0.3082, 0.7988, 0.3731, 0.6865, 0.2662, 0.7259, 0.3082, 0.7988, 0.3883, 0.7697, 0.3731, 0.6865, 0.3082, 0.7988, 0.3883, 0.7697, 0.3082, 0.7988, 0.3532, 0.7988, 0.1734, 0.8622, 0.2183, 0.8622, 0.2183, 0.8305, 0.2183, 0.8305, 0.1734, 0.8305, 0.1734, 0.8622, 0.2183, 0.8622, 0.2633, 0.8622, 0.2633, 0.8305, 0.2633, 0.8305, 0.2183, 0.8305, 0.2183, 0.8622, 0.2633, 0.8622, 0.3082, 0.8622, 0.3082, 0.8305, 0.3082, 0.8305, 0.2633, 0.8305, 0.2633, 0.8622, 0.3082, 0.8622, 0.3532, 0.8622, 0.3532, 0.8305, 0.3532, 0.8305, 0.3082, 0.8305, 0.3082, 0.8622, 0.3532, 0.8622, 0.3981, 0.8622, 0.3981, 0.8305, 0.3981, 0.8305, 0.3532, 0.8305, 0.3532, 0.8622, 0.3981, 0.8622, 0.443, 0.8622, 0.443, 0.8305, 0.443, 0.8305, 0.3981, 0.8305, 0.3981, 0.8622, 0.443, 0.8622, 0.488, 0.8622, 0.488, 0.8305, 0.488, 0.8305, 0.443, 0.8305, 0.443, 0.8622, 0.488, 0.8622, 0.5329, 0.8622, 0.5329, 0.8305, 0.5329, 0.8305, 0.488, 0.8305, 0.488, 0.8622, 0.5329, 0.8622, 0.5778, 0.8622, 0.5778, 0.8305, 0.5778, 0.8305, 0.5329, 0.8305, 0.5329, 0.8622, 0.6305, 0.1312, 0.5859, 0.1312, 0.5859, 0.003041, 0.5859, 0.003041, 0.6305, 0.00305, 0.6305, 0.1312, 0.675, 0.1312, 0.6305, 0.1312, 0.6305, 0.00305, 0.6305, 0.00305, 0.675, 0.002961, 0.675, 0.1312, 0.7196, 0.1312, 0.675, 0.1312, 0.675, 0.002961, 0.675, 0.002961, 0.7196, 0.002961, 0.7196, 0.1312, 0.7643, 0.131, 0.7196, 0.1312, 0.7196, 0.002961, 0.7196, 0.002961, 0.7643, 0.002961, 0.7643, 0.131, 0.8088, 0.131, 0.7643, 0.131, 0.7643, 0.002961, 0.7643, 0.002961, 0.8088, 0.002961, 0.8088, 0.131, 0.8534, 0.131, 0.8088, 0.131, 0.8088, 0.002961, 0.8088, 0.002961, 0.8534, 0.002961, 0.8534, 0.131, 0.898, 0.131, 0.8534, 0.131, 0.8534, 0.002961, 0.8534, 0.002961, 0.898, 0.002961, 0.898, 0.131, 0.9426, 0.131, 0.898, 0.131, 0.898, 0.002961, 0.898, 0.002961, 0.9426, 0.002961, 0.9426, 0.131, 0.9871, 0.131, 0.9426, 0.131, 0.9426, 0.002961, 0.9426, 0.002961, 0.9871, 0.002961, 0.9871, 0.131, 0.5859, 0.1652, 0.5859, 0.1312, 0.6305, 0.1312, 0.6305, 0.1312, 0.6305, 0.1652, 0.5859, 0.1652, 0.6305, 0.1652, 0.6305, 0.1312, 0.675, 0.1312, 0.675, 0.1312, 0.675, 0.1652, 0.6305, 0.1652, 0.675, 0.1652, 0.675, 0.1312, 0.7196, 0.1312, 0.7196, 0.1312, 0.7196, 0.1652, 0.675, 0.1652, 0.7196, 0.1652, 0.7196, 0.1312, 0.7643, 0.131, 0.7643, 0.131, 0.7643, 0.1651, 0.7196, 0.1652, 0.7643, 0.1651, 0.7643, 0.131, 0.8088, 0.131, 0.8088, 0.131, 0.8088, 0.1651, 0.7643, 0.1651, 0.8088, 0.1651, 0.8088, 0.131, 0.8534, 0.131, 0.8534, 0.131, 0.8534, 0.1651, 0.8088, 0.1651, 0.8534, 0.1651, 0.8534, 0.131, 0.898, 0.131, 0.898, 0.131, 0.898, 0.1651, 0.8534, 0.1651, 0.898, 0.1651, 0.898, 0.131, 0.9426, 0.131, 0.9426, 0.131, 0.9426, 0.1651, 0.898, 0.1651, 0.9871, 0.1651, 0.9871, 0.194, 0.9426, 0.194, 0.9426, 0.194, 0.9426, 0.1651, 0.9871, 0.1651, 0.6439, 0.2495, 0.6631, 0.2165, 0.6991, 0.2036, 0.7349, 0.2168, 0.7539, 0.2499, 0.7471, 0.2875, 0.6991, 0.2036, 0.7349, 0.2168, 0.7471, 0.2875, 0.7471, 0.2875, 0.7177, 0.312, 0.6795, 0.3118, 0.6991, 0.2036, 0.7471, 0.2875, 0.6795, 0.3118, 0.6439, 0.2495, 0.6991, 0.2036, 0.6795, 0.3118, 0.6439, 0.2495, 0.6795, 0.3118, 0.6504, 0.2871, 0.7373, 0.2139, 0.7576, 0.2493, 0.7539, 0.2499, 0.7539, 0.2499, 0.7349, 0.2168, 0.7373, 0.2139, 0.6991, 0.1998, 0.7373, 0.2139, 0.7349, 0.2168, 0.7349, 0.2168, 0.6991, 0.2036, 0.6991, 0.1998, 0.6607, 0.2136, 0.6991, 0.1998, 0.6991, 0.2036, 0.6991, 0.2036, 0.6631, 0.2165, 0.6607, 0.2136, 0.6402, 0.2488, 0.6607, 0.2136, 0.6631, 0.2165, 0.6631, 0.2165, 0.6439, 0.2495, 0.6402, 0.2488, 0.6471, 0.289, 0.6402, 0.2488, 0.6439, 0.2495, 0.6439, 0.2495, 0.6504, 0.2871, 0.6471, 0.289, 0.6782, 0.3154, 0.6471, 0.289, 0.6504, 0.2871, 0.6504, 0.2871, 0.6795, 0.3118, 0.6782, 0.3154, 0.719, 0.3155, 0.6782, 0.3154, 0.6795, 0.3118, 0.6795, 0.3118, 0.7177, 0.312, 0.719, 0.3155, 0.7471, 0.2875, 0.7503, 0.2894, 0.719, 0.3155, 0.719, 0.3155, 0.7177, 0.312, 0.7471, 0.2875, 0.7539, 0.2499, 0.7576, 0.2493, 0.7503, 0.2894, 0.7503, 0.2894, 0.7471, 0.2875, 0.7539, 0.2499, 0.5859, 0.1652, 0.6305, 0.1652, 0.6305, 0.194, 0.6305, 0.194, 0.5859, 0.1941, 0.5859, 0.1652, 0.6305, 0.1652, 0.675, 0.1652, 0.675, 0.194, 0.675, 0.194, 0.6305, 0.194, 0.6305, 0.1652, 0.675, 0.1652, 0.7196, 0.1652, 0.7196, 0.194, 0.7196, 0.194, 0.675, 0.194, 0.675, 0.1652, 0.7196, 0.1652, 0.7643, 0.1651, 0.7643, 0.194, 0.7643, 0.194, 0.7196, 0.194, 0.7196, 0.1652, 0.7643, 0.1651, 0.8088, 0.1651, 0.8088, 0.194, 0.8088, 0.194, 0.7643, 0.194, 0.7643, 0.1651, 0.8088, 0.1651, 0.8534, 0.1651, 0.8534, 0.194, 0.8534, 0.194, 0.8088, 0.194, 0.8088, 0.1651, 0.8534, 0.1651, 0.898, 0.1651, 0.898, 0.194, 0.898, 0.194, 0.8534, 0.194, 0.8534, 0.1651, 0.898, 0.1651, 0.9426, 0.1651, 0.9426, 0.194, 0.9426, 0.194, 0.898, 0.194, 0.898, 0.1651, 0.9871, 0.1651, 0.9426, 0.1651, 0.9426, 0.131, 0.9426, 0.131, 0.9871, 0.131, 0.9871, 0.1651, 0.995, 0.5917, 0.995, 0.6384, 0.8302, 0.6384, 0.8302, 0.6384, 0.8302, 0.5917, 0.995, 0.5917, 0.995, 0.2179, 0.995, 0.2647, 0.8302, 0.2647, 0.8302, 0.2647, 0.8302, 0.2179, 0.995, 0.2179, 0.995, 0.2647, 0.995, 0.3114, 0.8302, 0.3114, 0.8302, 0.3114, 0.8302, 0.2647, 0.995, 0.2647, 0.995, 0.3114, 0.995, 0.3581, 0.8302, 0.3581, 0.8302, 0.3581, 0.8302, 0.3114, 0.995, 0.3114, 0.995, 0.3581, 0.995, 0.4048, 0.8302, 0.4048, 0.8302, 0.4048, 0.8302, 0.3581, 0.995, 0.3581, 0.995, 0.4048, 0.995, 0.4515, 0.8302, 0.4515, 0.8302, 0.4515, 0.8302, 0.4048, 0.995, 0.4048, 0.995, 0.4515, 0.995, 0.4983, 0.8302, 0.4983, 0.8302, 0.4983, 0.8302, 0.4515, 0.995, 0.4515, 0.995, 0.4983, 0.995, 0.545, 0.8302, 0.545, 0.8302, 0.545, 0.8302, 0.4983, 0.995, 0.4983, 0.995, 0.545, 0.995, 0.5917, 0.8302, 0.5917, 0.8302, 0.5917, 0.8302, 0.545, 0.995, 0.545, 0.7551, 0.5619, 0.802, 0.4982, 0.802, 0.4405, 0.802, 0.4405, 0.7551, 0.3772, 0.6833, 0.3645, 0.6833, 0.3645, 0.6201, 0.401, 0.5952, 0.4695, 0.802, 0.4405, 0.6833, 0.3645, 0.5952, 0.4695, 0.7551, 0.5619, 0.802, 0.4405, 0.5952, 0.4695, 0.7551, 0.5619, 0.5952, 0.4695, 0.6201, 0.5381, 0.7551, 0.5619, 0.6201, 0.5381, 0.6833, 0.5745])
me_untitled_002.materials.append(mat_material__88_002)
me_untitled_002.use_remesh_preserve_volume = False
me_untitled_002.use_remesh_preserve_attributes = False
me_untitled_002.use_mirror_vertex_groups = False
me_untitled_002.update()

# ---- objects
ob_support = bpy.data.objects.new('Support', me_untitled_061)
ob_flask1 = bpy.data.objects.new('Flask1', me_untitled_000)
ob_flask2 = bpy.data.objects.new('Flask2', me_untitled_001)
ob_flask3 = bpy.data.objects.new('Flask3', me_untitled_002)

# ---- transforms, parenting, visibility, modifiers, constraints
ob_support.location = (0.0, 0.0, 0.0)
ob_support.rotation_euler = (-1.629e-07, -4.086e-22, -1.51e-07)
ob_support.scale = (0.0254, 0.0254, 0.0254)
ob_support.color = (0.8, 0.8, 0.8, 1.0)
ob_support.lineart.crease_threshold = 0.0
ob_flask1.location = (0.118, 0.004514, 0.02264)
ob_flask1.rotation_euler = (-1.629e-07, -4.086e-22, -1.51e-07)
ob_flask1.scale = (0.0254, 0.0254, 0.0254)
ob_flask1.color = (0.8, 0.8, 0.8, 1.0)
ob_flask1.lineart.crease_threshold = 0.0
ob_flask2.location = (-0.003192, -0.001355, 0.02264)
ob_flask2.rotation_euler = (-1.629e-07, -4.086e-22, -1.51e-07)
ob_flask2.scale = (0.0254, 0.0254, 0.0254)
ob_flask2.color = (0.8, 0.8, 0.8, 1.0)
ob_flask2.lineart.crease_threshold = 0.0
ob_flask3.location = (-0.1256, -0.003114, 0.02264)
ob_flask3.rotation_euler = (-1.629e-07, -4.086e-22, -1.51e-07)
ob_flask3.scale = (0.0254, 0.0254, 0.0254)
ob_flask3.color = (0.8, 0.8, 0.8, 1.0)
ob_flask3.lineart.crease_threshold = 0.0

# ---- collection membership
col_collection_1.objects.link(ob_support)
col_collection_1.objects.link(ob_flask1)
col_collection_1.objects.link(ob_flask2)
col_collection_1.objects.link(ob_flask3)

# ---- scene / render settings (as saved in the file)
scene.frame_start = 1; scene.frame_end = 250; scene.frame_set(1)
scene.render.engine = 'BLENDER_EEVEE_NEXT'
scene.render.resolution_percentage = 50
scene.render.fps = 30
scene.render.dither_intensity = 0.0
scene.cycles.use_denoising = False
scene.cycles.samples = 10
scene.cycles.sampling_pattern = 'TABULATED_SOBOL'
scene.cycles.light_sampling_threshold = 0.0
scene.cycles.use_adaptive_sampling = False
scene.cycles.use_light_tree = False
scene.cycles.blur_glossy = 0.0
scene.cycles.pixel_filter_type = 'GAUSSIAN'
scene.cycles.sample_clamp_indirect = 0.0
scene.view_settings.view_transform = 'Standard'
bpy.context.view_layer.update()

# ---- added for rendering (the .blend has no active camera and no usable light): camera, sun
cam_auto = bpy.data.cameras.new('AutoCamera')
cam_auto.lens = 50.0
cam_auto.sensor_width = 36.0
cam_auto.clip_end = 1000.0
ob_auto_camera = bpy.data.objects.new('AutoCamera', cam_auto)
scene.collection.objects.link(ob_auto_camera)
ob_auto_camera.location = (0.519081, -0.62073, 0.446467)
ob_auto_camera.rotation_euler = (1.09748, -7.21219e-08, 0.694738)
scene.camera = ob_auto_camera
light_auto_sun = bpy.data.lights.new('AutoSun', 'SUN')
light_auto_sun.energy = 3.0
light_auto_sun.angle = 0.0523599
ob_auto_sun = bpy.data.objects.new('AutoSun', light_auto_sun)
scene.collection.objects.link(ob_auto_sun)
ob_auto_sun.rotation_euler = (0.872665, 0.174533, 0.523599)
bpy.context.view_layer.update()
